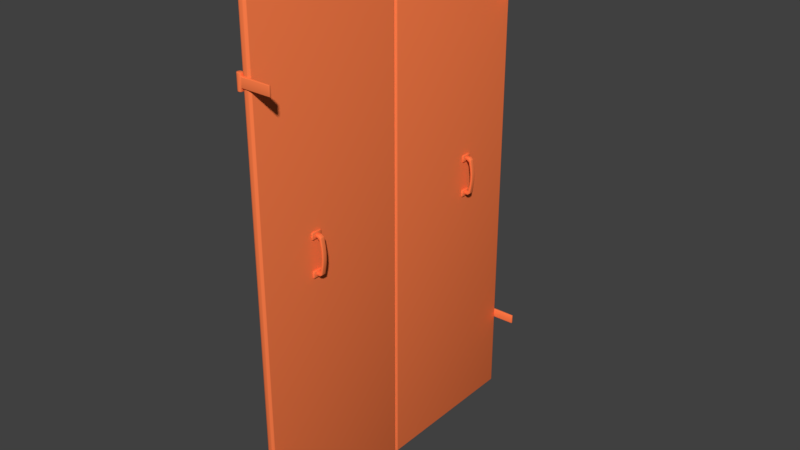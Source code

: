 # Source: Wooden_shutters_mid.blend  (saved by Blender 2.79.1; exported with 4.5.12 LTS)
import bpy
from mathutils import Matrix  # noqa: F401  (used for matrix-valued properties, if any)

bpy.ops.wm.read_factory_settings(use_empty=True)
scene = bpy.context.scene
scene.name = 'Scene'

# ---- collections
col_collection_1 = bpy.data.collections.new('Collection 1'); scene.collection.children.link(col_collection_1)
col_collection_2 = bpy.data.collections.new('Collection 2'); scene.collection.children.link(col_collection_2)

# ---- materials (node trees are filled in below, after node groups)
mat_orange = bpy.data.materials.new('Orange')
mat_orange.alpha_threshold = 0.0
mat_orange.use_transparent_shadow = False
mat_orange.diffuse_color = (0.6654, 0.1812, 0.06848, 1.0)
mat_orange.roughness = 0.5
mat_window = bpy.data.materials.new('Window')
mat_window.alpha_threshold = 0.0
mat_window.use_transparent_shadow = False
mat_window.roughness = 0.5
mat_black = bpy.data.materials.new('Black')
mat_black.alpha_threshold = 0.0
mat_black.use_transparent_shadow = False
mat_black.roughness = 0.5

# ---- node groups
ng_auto_smooth = bpy.data.node_groups.new('Auto Smooth', 'GeometryNodeTree')
_s = ng_auto_smooth.interface.new_socket(name='Geometry', in_out='OUTPUT', socket_type='NodeSocketGeometry')
_s = ng_auto_smooth.interface.new_socket(name='Geometry', in_out='INPUT', socket_type='NodeSocketGeometry')
_s = ng_auto_smooth.interface.new_socket(name='Angle', in_out='INPUT', socket_type='NodeSocketFloat')
_s.subtype = 'ANGLE'
_s.min_value = 0.0
_s.max_value = 3.142
ng_auto_smooth.is_modifier = True
_N = ng_auto_smooth.nodes; _L = ng_auto_smooth.links
n0 = _N.new('NodeGroupOutput'); n0.name = 'Group Output'; n0.location = (480, -100)
n1 = _N.new('NodeGroupInput'); n1.name = 'Group Input'; n1.location = (-420, -300)
n2 = _N.new('NodeGroupInput'); n2.name = 'Group Input.001'; n2.location = (-60, -100)
n3 = _N.new('GeometryNodeSetShadeSmooth'); n3.name = 'Set Shade Smooth'; n3.location = (120, -100)
n3.domain = 'EDGE'
n4 = _N.new('GeometryNodeSetShadeSmooth'); n4.name = 'Set Shade Smooth.001'; n4.location = (300, -100)
n5 = _N.new('GeometryNodeInputMeshEdgeAngle'); n5.name = 'Edge Angle'; n5.location = (-420, -220)
n6 = _N.new('GeometryNodeInputEdgeSmooth'); n6.name = 'Is Edge Smooth'; n6.location = (-60, -160)
n7 = _N.new('GeometryNodeInputShadeSmooth'); n7.name = 'Is Face Smooth'; n7.location = (-240, -340)
n8 = _N.new('FunctionNodeBooleanMath'); n8.name = 'Boolean Math'; n8.location = (-60, -220)
n9 = _N.new('FunctionNodeCompare'); n9.name = 'Compare'; n9.location = (-240, -180)
n9.operation = 'LESS_EQUAL'
_L.new(n5.outputs[0], n9.inputs[0])
_L.new(n4.outputs[0], n0.inputs[0])
_L.new(n1.outputs[1], n9.inputs[1])
_L.new(n9.outputs[0], n8.inputs[0])
_L.new(n7.outputs[0], n8.inputs[1])
_L.new(n2.outputs[0], n3.inputs[0])
_L.new(n6.outputs[0], n3.inputs[1])
_L.new(n3.outputs[0], n4.inputs[0])
_L.new(n8.outputs[0], n3.inputs[2])
n0.is_active_output = True

# ---- material node trees
mat_orange.use_nodes = True; mat_orange.node_tree.nodes.clear()
_N = mat_orange.node_tree.nodes; _L = mat_orange.node_tree.links
n0 = _N.new('ShaderNodeOutputMaterial'); n0.name = 'Material Output'; n0.location = (300, 300)
n1 = _N.new('ShaderNodeBsdfPrincipled'); n1.name = 'Principled BSDF'; n1.location = (10, 300)
n1.width = 150
n1.subsurface_method = 'BURLEY'
n1.inputs[0].default_value = (1.0, 0.2087, 0.06712, 1.0)
n1.inputs[2].default_value = 0.0
n1.inputs[3].default_value = 1.45
n1.inputs[9].default_value = (1.0, 1.0, 1.0)
n1.inputs[13].default_value = 0.0
_L.new(n1.outputs[0], n0.inputs[0])
n0.is_active_output = True
mat_window.use_nodes = True; mat_window.node_tree.nodes.clear()
_N = mat_window.node_tree.nodes; _L = mat_window.node_tree.links
n0 = _N.new('ShaderNodeOutputMaterial'); n0.name = 'Material Output'; n0.location = (300, 300)
n1 = _N.new('ShaderNodeBsdfPrincipled'); n1.name = 'Principled BSDF'; n1.location = (10, 300)
n1.width = 150
n1.subsurface_method = 'BURLEY'
n1.inputs[0].default_value = (0.376, 0.5809, 0.8, 1.0)
n1.inputs[1].default_value = 1.0
n1.inputs[2].default_value = 0.15
n1.inputs[3].default_value = 1.45
n1.inputs[9].default_value = (1.0, 1.0, 1.0)
_L.new(n1.outputs[0], n0.inputs[0])
n0.is_active_output = True
mat_black.use_nodes = True; mat_black.node_tree.nodes.clear()
_N = mat_black.node_tree.nodes; _L = mat_black.node_tree.links
n0 = _N.new('ShaderNodeOutputMaterial'); n0.name = 'Material Output'; n0.location = (300, 300)
n1 = _N.new('ShaderNodeBsdfPrincipled'); n1.name = 'Principled BSDF'; n1.location = (10, 300)
n1.width = 150
n1.subsurface_method = 'BURLEY'
n1.inputs[0].default_value = (0.008066, 0.008066, 0.008066, 1.0)
n1.inputs[2].default_value = 1.0
n1.inputs[3].default_value = 1.45
n1.inputs[9].default_value = (1.0, 1.0, 1.0)
_L.new(n1.outputs[0], n0.inputs[0])
n0.is_active_output = True

# ---- world
world_world = bpy.data.worlds.new('World'); scene.world = world_world
world_world.color = (0.05088, 0.05088, 0.05088)
world_world.use_sun_shadow = False
world_world.sun_shadow_jitter_overblur = 0.0
world_world.cycles.sampling_method = 'MANUAL'

# ---- meshes
me_wooden_shutters_mid = bpy.data.meshes.new('Wooden_shutters_mid')
me_wooden_shutters_mid.from_pydata([(-0.02079, 0.6086, 0.9472), (-0.0175, 0.6117, 0.9472), (-0.02091, 0.6075, -0.6621), (-0.02091, 0.6075, -0.6288), (-0.02108, 0.6171, -0.6621), (-0.02108, 0.6171, -0.6288), (0.08798, 0.6106, -0.6621), (0.08798, 0.6106, -0.6288), (0.08785, 0.6178, -0.6621), (0.08785, 0.6178, -0.6288), (-0.02908, 0.6027, -0.6734), (-0.03387, 0.6039, -0.6734), (-0.02908, 0.6027, -0.6288), (-0.02908, 0.6027, -0.6621), (-0.03387, 0.6039, -0.6288), (-0.03387, 0.6039, -0.6621), (-0.03742, 0.6073, -0.6288), (-0.03742, 0.6073, -0.6621), (-0.03878, 0.612, -0.6288), (-0.03878, 0.612, -0.6621), (-0.03758, 0.6168, -0.6288), (-0.03758, 0.6168, -0.6621), (-0.03415, 0.6203, -0.6288), (-0.03415, 0.6203, -0.6621), (-0.0294, 0.6216, -0.6288), (-0.0294, 0.6216, -0.6621), (-0.02461, 0.6204, -0.6288), (-0.02461, 0.6204, -0.6621), (-0.03387, 0.6039, -0.6174), (-0.02108, 0.6171, -0.6734), (-0.02108, 0.6171, -0.6174), (-0.02091, 0.6075, -0.6174), (-0.02908, 0.6027, -0.6174), (-0.02091, 0.6075, -0.6734), (-0.02433, 0.604, -0.6288), (-0.02433, 0.604, -0.6621), (-0.03742, 0.6073, -0.6174), (-0.03742, 0.6073, -0.6734), (-0.03878, 0.612, -0.6174), (-0.03878, 0.612, -0.6734), (-0.03758, 0.6168, -0.6174), (-0.03758, 0.6168, -0.6734), (-0.03415, 0.6203, -0.6174), (-0.03415, 0.6203, -0.6734), (-0.0294, 0.6216, -0.6174), (-0.0294, 0.6216, -0.6734), (-0.02461, 0.6204, -0.6174), (-0.02461, 0.6204, -0.6734), (-0.02433, 0.604, -0.6174), (-0.02433, 0.604, -0.6734), (-0.022, 0.6044, 0.9472), (-0.013, 0.6129, 0.9472), (-0.02058, 0.6069, -0.6621), (-0.02058, 0.6069, -0.6288), (-0.03292, 0.6067, -0.6621), (-0.03292, 0.6067, -0.6288), (-0.02058, 0.05616, -0.6288), (-0.03292, 0.05603, -0.6288), (-0.02058, 0.05616, -0.6621), (-0.03292, 0.05603, -0.6621), (-0.03292, 0.6067, -0.6454), (-0.02058, 0.05428, -0.6317), (-0.02058, 0.05428, -0.6592), (-0.02058, 0.05154, -0.638), (-0.02058, 0.05058, -0.6454), (-0.02058, 0.05154, -0.6529), (-0.03292, 0.05414, -0.6592), (-0.03292, 0.05414, -0.6317), (-0.03292, 0.0514, -0.6529), (-0.03292, 0.05044, -0.6454), (-0.03292, 0.0514, -0.638), (-0.03292, 0.6067, -0.6592), (-0.03292, 0.6067, -0.6317), (-0.03292, 0.6067, -0.6529), (-0.03292, 0.6067, -0.638), (-0.02496, 0.2298, -0.6371), (-0.0351, 0.2298, -0.6371), (-0.0351, 0.0776, -0.6371), (-0.02496, 0.07759, -0.6371), (-0.03509, 0.08444, -0.6412), (-0.02495, 0.08442, -0.6412), (-0.03509, 0.08444, -0.6496), (-0.02495, 0.08442, -0.6496), (-0.0351, 0.0776, -0.6538), (-0.02496, 0.07759, -0.6538), (-0.03512, 0.07077, -0.6496), (-0.02497, 0.07075, -0.6496), (-0.03512, 0.07077, -0.6412), (-0.02497, 0.07075, -0.6412), (-0.03509, 0.2366, -0.6412), (-0.02495, 0.2366, -0.6412), (-0.03509, 0.2366, -0.6496), (-0.02495, 0.2366, -0.6496), (-0.0351, 0.2298, -0.6538), (-0.02496, 0.2298, -0.6538), (-0.03512, 0.223, -0.6496), (-0.02497, 0.2229, -0.6496), (-0.03512, 0.223, -0.6412), (-0.02497, 0.2229, -0.6412), (-0.02496, 0.384, -0.6371), (-0.0351, 0.384, -0.6371), (-0.03509, 0.3908, -0.6412), (-0.02495, 0.3908, -0.6412), (-0.03509, 0.3908, -0.6496), (-0.02495, 0.3908, -0.6496), (-0.0351, 0.384, -0.6538), (-0.02496, 0.384, -0.6538), (-0.03512, 0.3771, -0.6496), (-0.02497, 0.3771, -0.6496), (-0.03512, 0.3771, -0.6412), (-0.02497, 0.3771, -0.6412), (-0.02496, 0.5376, -0.6371), (-0.0351, 0.5376, -0.6371), (-0.03509, 0.5444, -0.6412), (-0.02495, 0.5444, -0.6412), (-0.03509, 0.5444, -0.6496), (-0.02495, 0.5444, -0.6496), (-0.0351, 0.5376, -0.6538), (-0.02496, 0.5376, -0.6538), (-0.03512, 0.5308, -0.6496), (-0.02497, 0.5308, -0.6496), (-0.03512, 0.5308, -0.6412), (-0.02497, 0.5308, -0.6412), (-0.02497, 0.2229, 0.6582), (-0.03512, 0.223, 0.6582), (-0.02497, 0.2229, 0.6498), (-0.03512, 0.223, 0.6498), (-0.02496, 0.2298, 0.6456), (-0.0351, 0.2298, 0.6456), (-0.02495, 0.2366, 0.6498), (-0.03509, 0.2366, 0.6498), (-0.02495, 0.2366, 0.6582), (-0.03509, 0.2366, 0.6582), (-0.02497, 0.07075, 0.6582), (-0.03512, 0.07077, 0.6582), (-0.02497, 0.07075, 0.6498), (-0.03512, 0.07077, 0.6498), (-0.02496, 0.07759, 0.6456), (-0.0351, 0.0776, 0.6456), (-0.02495, 0.08442, 0.6498), (-0.03509, 0.08444, 0.6498), (-0.02495, 0.08442, 0.6582), (-0.03509, 0.08444, 0.6582), (-0.02496, 0.07759, 0.6623), (-0.0351, 0.0776, 0.6623), (-0.0351, 0.2298, 0.6623), (-0.02496, 0.2298, 0.6623), (-0.03292, 0.6067, 0.6614), (-0.03292, 0.6067, 0.6465), (-0.03292, 0.6067, 0.6677), (-0.03292, 0.6067, 0.6402), (-0.03292, 0.0514, 0.6614), (-0.03292, 0.05044, 0.654), (-0.03292, 0.0514, 0.6465), (-0.03292, 0.05414, 0.6677), (-0.03292, 0.05414, 0.6402), (-0.02058, 0.05154, 0.6465), (-0.02058, 0.05058, 0.654), (-0.02058, 0.05154, 0.6614), (-0.02058, 0.05428, 0.6402), (-0.02058, 0.05428, 0.6677), (-0.03292, 0.6067, 0.654), (-0.03292, 0.05603, 0.6373), (-0.02058, 0.05616, 0.6373), (-0.03292, 0.05603, 0.6706), (-0.02058, 0.05616, 0.6706), (-0.03292, 0.6067, 0.6706), (-0.03292, 0.6067, 0.6373), (-0.02058, 0.6069, 0.6706), (-0.02058, 0.6069, 0.6373), (-0.02433, 0.604, 0.626), (-0.02433, 0.604, 0.682), (-0.02461, 0.6204, 0.626), (-0.02461, 0.6204, 0.682), (-0.0294, 0.6216, 0.626), (-0.0294, 0.6216, 0.682), (-0.03415, 0.6203, 0.626), (-0.03415, 0.6203, 0.682), (-0.03758, 0.6168, 0.626), (-0.03758, 0.6168, 0.682), (-0.03878, 0.612, 0.626), (-0.03878, 0.612, 0.682), (-0.03742, 0.6073, 0.626), (-0.03742, 0.6073, 0.682), (-0.02433, 0.604, 0.6373), (-0.02433, 0.604, 0.6706), (-0.02091, 0.6075, 0.626), (-0.02908, 0.6027, 0.682), (-0.02091, 0.6075, 0.682), (-0.02108, 0.6171, 0.682), (-0.02108, 0.6171, 0.626), (-0.03387, 0.6039, 0.682), (-0.02461, 0.6204, 0.6373), (-0.02461, 0.6204, 0.6706), (-0.0294, 0.6216, 0.6373), (-0.0294, 0.6216, 0.6706), (-0.03415, 0.6203, 0.6373), (-0.03415, 0.6203, 0.6706), (-0.03758, 0.6168, 0.6373), (-0.03758, 0.6168, 0.6706), (-0.03878, 0.612, 0.6373), (-0.03878, 0.612, 0.6706), (-0.03742, 0.6073, 0.6373), (-0.03742, 0.6073, 0.6706), (-0.03387, 0.6039, 0.6373), (-0.03387, 0.6039, 0.6706), (-0.02908, 0.6027, 0.6373), (-0.02908, 0.6027, 0.6706), (-0.03387, 0.6039, 0.626), (-0.02908, 0.6027, 0.626), (0.08785, 0.6178, 0.6706), (0.08785, 0.6178, 0.6373), (0.08798, 0.6106, 0.6706), (0.08798, 0.6106, 0.6373), (-0.02108, 0.6171, 0.6706), (-0.02108, 0.6171, 0.6373), (-0.02091, 0.6075, 0.6706), (-0.02091, 0.6075, 0.6373), (-0.02495, 0.5444, 0.6582), (-0.03509, 0.5444, 0.6582), (-0.0351, 0.5376, 0.6623), (-0.02496, 0.5376, 0.6623), (-0.02497, 0.3771, 0.6582), (-0.03512, 0.3771, 0.6582), (-0.02497, 0.3771, 0.6498), (-0.03512, 0.3771, 0.6498), (-0.02496, 0.384, 0.6456), (-0.0351, 0.384, 0.6456), (-0.02495, 0.3908, 0.6498), (-0.03509, 0.3908, 0.6498), (-0.02495, 0.3908, 0.6582), (-0.03509, 0.3908, 0.6582), (-0.0351, 0.384, 0.6623), (-0.02496, 0.384, 0.6623), (-0.03509, 0.5444, 0.6498), (-0.02495, 0.5444, 0.6498), (-0.0351, 0.5376, 0.6456), (-0.02496, 0.5376, 0.6456), (-0.03512, 0.5308, 0.6498), (-0.02497, 0.5308, 0.6498), (-0.03512, 0.5308, 0.6582), (-0.02497, 0.5308, 0.6582), (-0.02086, 0.0085, 0.9472), (-0.01186, -4.389e-06, 0.9472), (-0.01966, 0.004247, 0.9472), (-0.01636, 0.001134, 0.9472), (-0.01186, -4.389e-06, -0.9612), (-0.02086, 0.0085, -0.9612), (-0.01636, 0.001134, -0.9612), (-0.01966, 0.004247, -0.9612), (0.001075, -0.6129, -0.9612), (0.008075, -0.6063, -0.9612), (0.008075, -0.6063, 0.9472), (0.001075, -0.6129, 0.9472), (-0.02091, -0.6075, -0.6621), (-0.02091, -0.6075, -0.6288), (-0.02108, -0.6171, -0.6621), (-0.02108, -0.6171, -0.6288), (0.08798, -0.6106, -0.6621), (0.08798, -0.6106, -0.6288), (0.08785, -0.6178, -0.6621), (0.08785, -0.6178, -0.6288), (-0.02908, -0.6027, -0.6734), (-0.03387, -0.6039, -0.6734), (-0.02908, -0.6027, -0.6288), (-0.02908, -0.6027, -0.6621), (-0.03387, -0.6039, -0.6288), (-0.03387, -0.6039, -0.6621), (-0.03742, -0.6073, -0.6288), (-0.03742, -0.6073, -0.6621), (-0.03878, -0.612, -0.6288), (-0.03878, -0.612, -0.6621), (-0.03758, -0.6168, -0.6288), (-0.03758, -0.6168, -0.6621), (-0.03415, -0.6203, -0.6288), (-0.03415, -0.6203, -0.6621), (-0.0294, -0.6216, -0.6288), (-0.0294, -0.6216, -0.6621), (-0.02461, -0.6204, -0.6288), (-0.02461, -0.6204, -0.6621), (-0.03387, -0.6039, -0.6174), (-0.02108, -0.6171, -0.6734), (-0.02108, -0.6171, -0.6174), (-0.02091, -0.6075, -0.6174), (-0.02908, -0.6027, -0.6174), (-0.02091, -0.6075, -0.6734), (-0.02433, -0.6041, -0.6288), (-0.02433, -0.6041, -0.6621), (-0.03742, -0.6073, -0.6174), (-0.03742, -0.6073, -0.6734), (-0.03878, -0.612, -0.6174), (-0.03878, -0.612, -0.6734), (-0.03758, -0.6168, -0.6174), (-0.03758, -0.6168, -0.6734), (-0.03415, -0.6203, -0.6174), (-0.03415, -0.6203, -0.6734), (-0.0294, -0.6216, -0.6174), (-0.0294, -0.6216, -0.6734), (-0.02461, -0.6204, -0.6174), (-0.02461, -0.6204, -0.6734), (-0.02433, -0.6041, -0.6174), (-0.02433, -0.6041, -0.6734), (-0.02058, -0.6069, -0.6621), (-0.02058, -0.6069, -0.6288), (-0.03292, -0.6067, -0.6621), (-0.03292, -0.6067, -0.6288), (-0.02058, -0.05617, -0.6288), (-0.03292, -0.05603, -0.6288), (-0.02058, -0.05617, -0.6621), (-0.03292, -0.05603, -0.6621), (-0.03292, -0.6067, -0.6454), (-0.02058, -0.05429, -0.6317), (-0.02058, -0.05429, -0.6592), (-0.02058, -0.05155, -0.638), (-0.02058, -0.05059, -0.6454), (-0.02058, -0.05155, -0.6529), (-0.03292, -0.05415, -0.6592), (-0.03292, -0.05415, -0.6317), (-0.03292, -0.05141, -0.6529), (-0.03292, -0.05045, -0.6454), (-0.03292, -0.05141, -0.638), (-0.03292, -0.6067, -0.6592), (-0.03292, -0.6067, -0.6317), (-0.03292, -0.6067, -0.6529), (-0.03292, -0.6067, -0.638), (-0.02496, -0.2298, -0.6371), (-0.0351, -0.2298, -0.6371), (-0.0351, -0.07761, -0.6371), (-0.02496, -0.07759, -0.6371), (-0.03509, -0.08445, -0.6412), (-0.02495, -0.08443, -0.6412), (-0.03509, -0.08445, -0.6496), (-0.02495, -0.08443, -0.6496), (-0.0351, -0.07761, -0.6538), (-0.02496, -0.07759, -0.6538), (-0.03512, -0.07078, -0.6496), (-0.02497, -0.07076, -0.6496), (-0.03512, -0.07078, -0.6412), (-0.02497, -0.07076, -0.6412), (-0.03509, -0.2366, -0.6412), (-0.02495, -0.2366, -0.6412), (-0.03509, -0.2366, -0.6496), (-0.02495, -0.2366, -0.6496), (-0.0351, -0.2298, -0.6538), (-0.02496, -0.2298, -0.6538), (-0.03512, -0.223, -0.6496), (-0.02497, -0.223, -0.6496), (-0.03512, -0.223, -0.6412), (-0.02497, -0.223, -0.6412), (-0.02496, -0.384, -0.6371), (-0.0351, -0.384, -0.6371), (-0.03509, -0.3908, -0.6412), (-0.02495, -0.3908, -0.6412), (-0.03509, -0.3908, -0.6496), (-0.02495, -0.3908, -0.6496), (-0.0351, -0.384, -0.6538), (-0.02496, -0.384, -0.6538), (-0.03512, -0.3771, -0.6496), (-0.02497, -0.3771, -0.6496), (-0.03512, -0.3771, -0.6412), (-0.02497, -0.3771, -0.6412), (-0.02496, -0.5376, -0.6371), (-0.0351, -0.5376, -0.6371), (-0.03509, -0.5445, -0.6412), (-0.02495, -0.5444, -0.6412), (-0.03509, -0.5445, -0.6496), (-0.02495, -0.5444, -0.6496), (-0.0351, -0.5376, -0.6538), (-0.02496, -0.5376, -0.6538), (-0.03512, -0.5308, -0.6496), (-0.02497, -0.5308, -0.6496), (-0.03512, -0.5308, -0.6412), (-0.02497, -0.5308, -0.6412), (-0.02497, -0.223, 0.6582), (-0.03512, -0.223, 0.6582), (-0.02497, -0.223, 0.6498), (-0.03512, -0.223, 0.6498), (-0.02496, -0.2298, 0.6456), (-0.0351, -0.2298, 0.6456), (-0.02495, -0.2366, 0.6498), (-0.03509, -0.2366, 0.6498), (-0.02495, -0.2366, 0.6582), (-0.03509, -0.2366, 0.6582), (-0.02497, -0.07076, 0.6582), (-0.03512, -0.07078, 0.6582), (-0.02497, -0.07076, 0.6498), (-0.03512, -0.07078, 0.6498), (-0.02496, -0.07759, 0.6456), (-0.0351, -0.07761, 0.6456), (-0.02495, -0.08443, 0.6498), (-0.03509, -0.08445, 0.6498), (-0.02495, -0.08443, 0.6582), (-0.03509, -0.08445, 0.6582), (-0.02496, -0.07759, 0.6623), (-0.0351, -0.07761, 0.6623), (-0.0351, -0.2298, 0.6623), (-0.02496, -0.2298, 0.6623), (-0.03292, -0.6067, 0.6614), (-0.03292, -0.6067, 0.6465), (-0.03292, -0.6067, 0.6677), (-0.03292, -0.6067, 0.6402), (-0.03292, -0.05141, 0.6614), (-0.03292, -0.05045, 0.654), (-0.03292, -0.05141, 0.6465), (-0.03292, -0.05415, 0.6677), (-0.03292, -0.05415, 0.6402), (-0.02058, -0.05155, 0.6465), (-0.02058, -0.05059, 0.654), (-0.02058, -0.05155, 0.6614), (-0.02058, -0.05429, 0.6402), (-0.02058, -0.05429, 0.6677), (-0.03292, -0.6067, 0.654), (-0.03292, -0.05603, 0.6373), (-0.02058, -0.05617, 0.6373), (-0.03292, -0.05603, 0.6706), (-0.02058, -0.05617, 0.6706), (-0.03292, -0.6067, 0.6706), (-0.03292, -0.6067, 0.6373), (-0.02058, -0.6069, 0.6706), (-0.02058, -0.6069, 0.6373), (-0.02433, -0.6041, 0.626), (-0.02433, -0.6041, 0.682), (-0.02461, -0.6204, 0.626), (-0.02461, -0.6204, 0.682), (-0.0294, -0.6216, 0.626), (-0.0294, -0.6216, 0.682), (-0.03415, -0.6203, 0.626), (-0.03415, -0.6203, 0.682), (-0.03758, -0.6168, 0.626), (-0.03758, -0.6168, 0.682), (-0.03878, -0.612, 0.626), (-0.03878, -0.612, 0.682), (-0.03742, -0.6073, 0.626), (-0.03742, -0.6073, 0.682), (-0.02433, -0.6041, 0.6373), (-0.02433, -0.6041, 0.6706), (-0.02091, -0.6075, 0.626), (-0.02908, -0.6027, 0.682), (-0.02091, -0.6075, 0.682), (-0.02108, -0.6171, 0.682), (-0.02108, -0.6171, 0.626), (-0.03387, -0.6039, 0.682), (-0.02461, -0.6204, 0.6373), (-0.02461, -0.6204, 0.6706), (-0.0294, -0.6216, 0.6373), (-0.0294, -0.6216, 0.6706), (-0.03415, -0.6203, 0.6373), (-0.03415, -0.6203, 0.6706), (-0.03758, -0.6168, 0.6373), (-0.03758, -0.6168, 0.6706), (-0.03878, -0.612, 0.6373), (-0.03878, -0.612, 0.6706), (-0.03742, -0.6073, 0.6373), (-0.03742, -0.6073, 0.6706), (-0.03387, -0.6039, 0.6373), (-0.03387, -0.6039, 0.6706), (-0.02908, -0.6027, 0.6373), (-0.02908, -0.6027, 0.6706), (-0.03387, -0.6039, 0.626), (-0.02908, -0.6027, 0.626), (0.08785, -0.6178, 0.6706), (0.08785, -0.6178, 0.6373), (0.08798, -0.6106, 0.6706), (0.08798, -0.6106, 0.6373), (-0.02108, -0.6171, 0.6706), (-0.02108, -0.6171, 0.6373), (-0.02091, -0.6075, 0.6706), (-0.02091, -0.6075, 0.6373), (-0.02495, -0.5444, 0.6582), (-0.03509, -0.5445, 0.6582), (-0.0351, -0.5376, 0.6623), (-0.02496, -0.5376, 0.6623), (-0.02497, -0.3771, 0.6582), (-0.03512, -0.3771, 0.6582), (-0.02497, -0.3771, 0.6498), (-0.03512, -0.3771, 0.6498), (-0.02496, -0.384, 0.6456), (-0.0351, -0.384, 0.6456), (-0.02495, -0.3908, 0.6498), (-0.03509, -0.3908, 0.6498), (-0.02495, -0.3908, 0.6582), (-0.03509, -0.3908, 0.6582), (-0.0351, -0.384, 0.6623), (-0.02496, -0.384, 0.6623), (-0.03509, -0.5445, 0.6498), (-0.02495, -0.5444, 0.6498), (-0.0351, -0.5376, 0.6456), (-0.02496, -0.5376, 0.6456), (-0.03512, -0.5308, 0.6498), (-0.02497, -0.5308, 0.6498), (-0.03512, -0.5308, 0.6582), (-0.02497, -0.5308, 0.6582), (-0.01966, -0.6086, -0.9612), (-0.01636, -0.6117, -0.9612), (-0.02086, -0.6044, -0.9612), (-0.01186, -0.6129, -0.9612), (-0.01636, -0.6117, 0.9472), (-0.01966, -0.6086, 0.9472), (-0.01186, -0.6129, 0.9472), (-0.02086, -0.6044, 0.9472), (-0.013, -5.316e-06, 0.9472), (-0.022, -0.008509, 0.9472), (-0.0175, -0.001143, 0.9472), (-0.02079, -0.004257, 0.9472), (0.001075, -4.389e-06, 0.9472), (0.008075, 0.00661, 0.9472), (0.008075, 0.00661, -0.9612), (0.001075, -4.389e-06, -0.9612), (-0.022, 0.6044, -0.9612), (-0.013, 0.6129, -0.9612), (-0.02079, 0.6086, -0.9612), (-0.0175, 0.6117, -0.9612), (0.006941, 0.6063, 0.9472), (-5.86e-05, 0.6129, 0.9472), (-5.862e-05, 0.6129, -0.9612), (0.006941, 0.6063, -0.9612), (-0.022, -0.008509, -0.9612), (-0.013, -5.316e-06, -0.9612), (-0.02079, -0.004257, -0.9612), (-0.0175, -0.001143, -0.9612), (0.006941, -0.00662, 0.9472), (-5.86e-05, -5.316e-06, 0.9472), (-5.862e-05, -5.316e-06, -0.9612), (0.006941, -0.00662, -0.9612), (0.013, 0.4008, 0.09387), (0.013, 0.4008, 0.1177), (0.013, 0.3624, 0.1177), (0.013, 0.3624, 0.09387), (0.00749, 0.4008, 0.09387), (0.00749, 0.4008, 0.1177), (0.00749, 0.3624, 0.09387), (0.00749, 0.3624, 0.1177), (0.00749, 0.3624, -0.01719), (0.00749, 0.3624, -0.04099), (0.00749, 0.4008, -0.01719), (0.00749, 0.4008, -0.04099), (0.013, 0.3624, -0.04099), (0.013, 0.3624, -0.01719), (0.013, 0.4008, -0.01719), (0.013, 0.4008, -0.04099), (0.013, 0.3897, 0.1007), (0.013, 0.3897, 0.1108), (0.013, 0.3735, 0.1108), (0.013, 0.3735, 0.1007), (0.013, 0.3897, -0.03261), (0.013, 0.3897, -0.02255), (0.013, 0.3735, -0.02255), (0.013, 0.3735, -0.03261), (0.03354, 0.3897, 0.007004), (0.03354, 0.3897, 0.07118), (0.03596, 0.3897, 0.02735), (0.03596, 0.3897, 0.05084), (0.03354, 0.3735, 0.07118), (0.03354, 0.3735, 0.007004), (0.03596, 0.3735, 0.05084), (0.03596, 0.3735, 0.02735), (0.0419, 0.3897, 0.007004), (0.0419, 0.3897, 0.07118), (0.04398, 0.3897, 0.02735), (0.04398, 0.3897, 0.05084), (0.0419, 0.3735, 0.07118), (0.0419, 0.3735, 0.007004), (0.04398, 0.3735, 0.05084), (0.04398, 0.3735, 0.02735), (0.02724, 0.3735, 0.1108), (0.03613, 0.3735, 0.1037), (0.02724, 0.3897, -0.03261), (0.03613, 0.3897, -0.02555), (0.02724, 0.3735, -0.03261), (0.03613, 0.3735, -0.02555), (0.02724, 0.3897, 0.1108), (0.03613, 0.3897, 0.1037), (0.02886, 0.3897, 0.09389), (0.01981, 0.3897, 0.1007), (0.02886, 0.3735, 0.09389), (0.01981, 0.3735, 0.1007), (0.02886, 0.3735, -0.01571), (0.01981, 0.3735, -0.02255), (0.02886, 0.3897, -0.01571), (0.01981, 0.3897, -0.02255), (0.013, -0.3631, 0.09387), (0.013, -0.3631, 0.1177), (0.013, -0.4015, 0.1177), (0.013, -0.4015, 0.09387), (0.00749, -0.3631, 0.09387), (0.00749, -0.3631, 0.1177), (0.00749, -0.4015, 0.09387), (0.00749, -0.4015, 0.1177), (0.00749, -0.4015, -0.01719), (0.00749, -0.4015, -0.04099), (0.00749, -0.3631, -0.01719), (0.00749, -0.3631, -0.04099), (0.013, -0.4015, -0.04099), (0.013, -0.4015, -0.01719), (0.013, -0.3631, -0.01719), (0.013, -0.3631, -0.04099), (0.013, -0.3742, 0.1007), (0.013, -0.3742, 0.1108), (0.013, -0.3904, 0.1108), (0.013, -0.3904, 0.1007), (0.013, -0.3742, -0.03261), (0.013, -0.3742, -0.02255), (0.013, -0.3904, -0.02255), (0.013, -0.3904, -0.03261), (0.03354, -0.3742, 0.007004), (0.03354, -0.3742, 0.07118), (0.03596, -0.3742, 0.02735), (0.03596, -0.3742, 0.05084), (0.03354, -0.3904, 0.07118), (0.03354, -0.3904, 0.007004), (0.03596, -0.3904, 0.05084), (0.03596, -0.3904, 0.02735), (0.0419, -0.3742, 0.007004), (0.0419, -0.3742, 0.07118), (0.04398, -0.3742, 0.02735), (0.04398, -0.3742, 0.05084), (0.0419, -0.3904, 0.07118), (0.0419, -0.3904, 0.007004), (0.04398, -0.3904, 0.05084), (0.04398, -0.3904, 0.02735), (0.02724, -0.3904, 0.1108), (0.03613, -0.3904, 0.1037), (0.02724, -0.3742, -0.03261), (0.03613, -0.3742, -0.02555), (0.02724, -0.3904, -0.03261), (0.03613, -0.3904, -0.02555), (0.02724, -0.3742, 0.1108), (0.03613, -0.3742, 0.1037), (0.02886, -0.3742, 0.09389), (0.01981, -0.3742, 0.1007), (0.02886, -0.3904, 0.09389), (0.01981, -0.3904, 0.1007), (0.02886, -0.3904, -0.01571), (0.01981, -0.3904, -0.02255), (0.02886, -0.3742, -0.01571), (0.01981, -0.3742, -0.02255)], [(60, 54), (55, 60), (166, 161), (161, 167), (310, 304), (305, 310), (416, 411), (411, 417)], [(12, 34, 48, 32), (7, 6, 8, 9), (4, 8, 6, 2), (2, 6, 7, 3), (5, 9, 8, 4), (3, 7, 9, 5), (14, 12, 32, 28), (12, 14, 15, 13), (34, 3, 31, 48), (14, 16, 17, 15), (22, 20, 40, 42), (16, 18, 19, 17), (13, 15, 11, 10), (16, 14, 28, 36), (18, 20, 21, 19), (26, 24, 44, 46), (23, 25, 45, 43), (20, 22, 23, 21), (20, 18, 38, 40), (17, 19, 39, 37), (22, 24, 25, 23), (27, 4, 29, 47), (2, 35, 49, 33), (24, 26, 27, 25), (21, 23, 43, 41), (35, 13, 10, 49), (26, 5, 4, 27), (15, 17, 37, 11), (24, 22, 42, 44), (19, 21, 41, 39), (5, 26, 46, 30), (18, 16, 36, 38), (33, 49, 10, 11, 37, 39, 41, 43, 45, 47, 29), (4, 2, 33, 29), (25, 27, 47, 45), (3, 34, 35, 2), (3, 5, 30, 31), (34, 12, 13, 35), (30, 46, 44, 42, 40, 38, 36, 28, 32, 48, 31), (128, 127, 125, 126), (509, 51, 513, 514), (0, 50, 242, 244, 245, 243, 504, 505, 512, 513, 51, 1), (62, 66, 59, 58), (68, 69, 60, 73), (55, 57, 56, 53), (52, 58, 59, 54), (56, 57, 67, 61), (67, 57, 55, 72), (59, 66, 71, 54), (66, 68, 73, 71), (69, 70, 74, 60), (70, 67, 72, 74), (66, 62, 65, 68), (68, 65, 64, 69), (69, 64, 63, 70), (70, 63, 61, 67), (105, 106, 108, 107), (90, 75, 98, 96, 94, 92), (77, 78, 80, 79), (100, 101, 103, 105, 107, 109), (93, 94, 96, 95), (79, 80, 82, 81), (76, 89, 91, 93, 95, 97), (91, 92, 94, 93), (81, 82, 84, 83), (97, 98, 75, 76), (89, 90, 92, 91), (83, 84, 86, 85), (80, 78, 88, 86, 84, 82), (76, 75, 90, 89), (85, 86, 88, 87), (102, 99, 110, 108, 106, 104), (95, 96, 98, 97), (87, 88, 78, 77), (77, 79, 81, 83, 85, 87), (103, 104, 106, 105), (109, 110, 99, 100), (101, 102, 104, 103), (100, 99, 102, 101), (107, 108, 110, 109), (117, 118, 120, 119), (112, 113, 115, 117, 119, 121), (114, 111, 122, 120, 118, 116), (115, 116, 118, 117), (121, 122, 111, 112), (113, 114, 116, 115), (112, 111, 114, 113), (119, 120, 122, 121), (216, 214, 189, 188), (154, 164, 166, 149), (227, 226, 224, 225), (144, 143, 141, 142), (152, 151, 147, 161), (153, 156, 157, 152), (189, 173, 175, 177, 179, 181, 183, 191, 187, 171, 188), (159, 155, 162, 163), (155, 159, 156, 153), (216, 185, 184, 217), (193, 214, 215, 192), (186, 170, 209, 208, 182, 180, 178, 176, 174, 172, 190), (166, 164, 165, 168), (194, 192, 172, 174), (214, 193, 173, 189), (197, 195, 194, 196), (217, 184, 170, 186), (204, 202, 182, 208), (200, 198, 178, 180), (201, 203, 183, 181), (198, 196, 176, 178), (155, 153, 148, 150), (151, 158, 160, 154), (192, 215, 190, 172), (184, 206, 209, 170), (169, 163, 162, 167), (151, 154, 149, 147), (153, 152, 161, 148), (195, 193, 192, 194), (195, 197, 177, 175), (162, 155, 150, 167), (215, 217, 186, 190), (165, 164, 154, 160), (131, 146, 123, 125, 127, 129), (202, 200, 180, 182), (232, 231, 229, 227, 225, 223), (152, 157, 158, 151), (185, 207, 206, 184), (199, 201, 181, 179), (206, 204, 208, 209), (197, 199, 179, 177), (196, 194, 174, 176), (199, 197, 196, 198), (203, 205, 191, 183), (201, 199, 198, 200), (193, 195, 175, 173), (216, 212, 210, 214), (203, 201, 200, 202), (214, 210, 211, 215), (185, 216, 188, 171), (205, 207, 187, 191), (207, 205, 204, 206), (205, 203, 202, 204), (212, 213, 211, 210), (217, 213, 212, 216), (215, 211, 213, 217), (207, 185, 171, 187), (1, 511, 510, 0), (0, 510, 508, 50), (223, 222, 233, 232), (229, 228, 226, 227), (144, 142, 140, 138, 136, 134), (134, 133, 143, 144), (126, 125, 123, 124), (230, 233, 222, 224, 226, 228), (136, 135, 133, 134), (145, 146, 131, 132), (141, 143, 133, 135, 137, 139), (138, 137, 135, 136), (132, 131, 129, 130), (124, 123, 146, 145), (140, 139, 137, 138), (130, 129, 127, 128), (145, 132, 130, 128, 126, 124), (142, 141, 139, 140), (231, 230, 228, 229), (232, 233, 230, 231), (225, 224, 222, 223), (236, 237, 239, 238), (220, 219, 234, 236, 238, 240), (218, 221, 241, 239, 237, 235), (234, 235, 237, 236), (240, 241, 221, 220), (219, 218, 235, 234), (220, 221, 218, 219), (238, 239, 241, 240), (242, 247, 249, 244), (244, 249, 248, 245), (245, 248, 246, 243), (264, 284, 300, 286), (259, 261, 260, 258), (256, 254, 258, 260), (254, 255, 259, 258), (257, 256, 260, 261), (255, 257, 261, 259), (266, 280, 284, 264), (264, 265, 267, 266), (286, 300, 283, 255), (266, 267, 269, 268), (274, 294, 292, 272), (268, 269, 271, 270), (265, 262, 263, 267), (268, 288, 280, 266), (270, 271, 273, 272), (278, 298, 296, 276), (275, 295, 297, 277), (272, 273, 275, 274), (272, 292, 290, 270), (269, 289, 291, 271), (274, 275, 277, 276), (279, 299, 281, 256), (254, 285, 301, 287), (276, 277, 279, 278), (273, 293, 295, 275), (287, 301, 262, 265), (278, 279, 256, 257), (267, 263, 289, 269), (276, 296, 294, 274), (271, 291, 293, 273), (257, 282, 298, 278), (270, 290, 288, 268), (285, 281, 299, 297, 295, 293, 291, 289, 263, 262, 301), (256, 281, 285, 254), (277, 297, 299, 279), (255, 254, 287, 286), (255, 283, 282, 257), (286, 287, 265, 264), (282, 283, 300, 284, 280, 288, 290, 292, 294, 296, 298), (378, 376, 375, 377), (312, 308, 309, 316), (318, 323, 310, 319), (305, 303, 306, 307), (302, 304, 309, 308), (306, 311, 317, 307), (317, 322, 305, 307), (309, 304, 321, 316), (316, 321, 323, 318), (319, 310, 324, 320), (320, 324, 322, 317), (316, 318, 315, 312), (318, 319, 314, 315), (319, 320, 313, 314), (320, 317, 311, 313), (355, 357, 358, 356), (340, 342, 344, 346, 348, 325), (327, 329, 330, 328), (350, 359, 357, 355, 353, 351), (343, 345, 346, 344), (329, 331, 332, 330), (326, 347, 345, 343, 341, 339), (341, 343, 344, 342), (331, 333, 334, 332), (347, 326, 325, 348), (339, 341, 342, 340), (333, 335, 336, 334), (330, 332, 334, 336, 338, 328), (326, 339, 340, 325), (335, 337, 338, 336), (352, 354, 356, 358, 360, 349), (345, 347, 348, 346), (337, 327, 328, 338), (327, 337, 335, 333, 331, 329), (353, 355, 356, 354), (359, 350, 349, 360), (351, 353, 354, 352), (350, 351, 352, 349), (357, 359, 360, 358), (367, 369, 370, 368), (362, 371, 369, 367, 365, 363), (364, 366, 368, 370, 372, 361), (365, 367, 368, 366), (371, 362, 361, 372), (363, 365, 366, 364), (362, 363, 364, 361), (369, 371, 372, 370), (466, 438, 439, 464), (404, 399, 416, 414), (477, 475, 474, 476), (394, 392, 391, 393), (402, 411, 397, 401), (403, 402, 407, 406), (439, 438, 421, 437, 441, 433, 431, 429, 427, 425, 423), (409, 413, 412, 405), (405, 403, 406, 409), (466, 467, 434, 435), (443, 442, 465, 464), (436, 440, 422, 424, 426, 428, 430, 432, 458, 459, 420), (416, 418, 415, 414), (444, 424, 422, 442), (464, 439, 423, 443), (447, 446, 444, 445), (467, 436, 420, 434), (454, 458, 432, 452), (450, 430, 428, 448), (451, 431, 433, 453), (448, 428, 426, 446), (405, 400, 398, 403), (401, 404, 410, 408), (442, 422, 440, 465), (434, 420, 459, 456), (419, 417, 412, 413), (401, 397, 399, 404), (403, 398, 411, 402), (445, 444, 442, 443), (445, 425, 427, 447), (412, 417, 400, 405), (465, 440, 436, 467), (415, 410, 404, 414), (381, 379, 377, 375, 373, 396), (452, 432, 430, 450), (482, 473, 475, 477, 479, 481), (402, 401, 408, 407), (435, 434, 456, 457), (449, 429, 431, 451), (456, 459, 458, 454), (447, 427, 429, 449), (446, 426, 424, 444), (449, 448, 446, 447), (453, 433, 441, 455), (451, 450, 448, 449), (443, 423, 425, 445), (466, 464, 460, 462), (453, 452, 450, 451), (464, 465, 461, 460), (435, 421, 438, 466), (455, 441, 437, 457), (457, 456, 454, 455), (455, 454, 452, 453), (462, 460, 461, 463), (467, 466, 462, 463), (465, 467, 463, 461), (457, 437, 421, 435), (253, 250, 251, 252), (473, 482, 483, 472), (479, 477, 476, 478), (394, 384, 386, 388, 390, 392), (384, 394, 393, 383), (376, 374, 373, 375), (480, 478, 476, 474, 472, 483), (386, 384, 383, 385), (395, 382, 381, 396), (391, 389, 387, 385, 383, 393), (388, 386, 385, 387), (382, 380, 379, 381), (374, 395, 396, 373), (390, 388, 387, 389), (380, 378, 377, 379), (395, 374, 376, 378, 380, 382), (392, 390, 389, 391), (481, 479, 478, 480), (482, 481, 480, 483), (475, 473, 472, 474), (486, 488, 489, 487), (470, 490, 488, 486, 484, 469), (468, 485, 487, 489, 491, 471), (484, 486, 487, 485), (490, 470, 471, 491), (469, 484, 485, 468), (470, 469, 468, 471), (488, 490, 491, 489), (496, 493, 495, 498), (499, 494, 492, 497), (497, 492, 493, 496), (517, 500, 521, 522), (502, 519, 518, 503), (503, 518, 516, 501), (504, 507, 506, 505), (507, 504, 243, 246), (51, 509, 511, 1), (515, 512, 505, 506), (514, 513, 512, 515), (250, 253, 498, 495), (500, 517, 519, 502), (522, 521, 520, 523), (537, 536, 539, 538), (531, 530, 527, 526), (528, 529, 525, 524), (529, 531, 526, 525), (530, 528, 524, 527), (526, 527, 524, 525), (533, 535, 539, 536), (534, 532, 537, 538), (535, 534, 538, 539), (532, 533, 536, 537), (542, 541, 540, 543), (544, 545, 579, 566), (546, 545, 544, 547), (561, 569, 567, 556), (571, 557, 549, 572), (574, 552, 560, 565), (572, 549, 552, 574), (542, 543, 575, 564), (553, 576, 569, 561), (540, 541, 570, 573), (556, 567, 578, 548), (548, 578, 576, 553), (547, 544, 566, 568), (541, 542, 564, 570), (546, 547, 568, 577), (543, 540, 573, 575), (561, 556, 558, 563), (563, 558, 559, 562), (562, 559, 557, 560), (553, 561, 563, 555), (555, 563, 562, 554), (554, 562, 560, 552), (556, 548, 550, 558), (558, 550, 551, 559), (559, 551, 549, 557), (548, 553, 555, 550), (550, 555, 554, 551), (551, 554, 552, 549), (545, 546, 577, 579), (577, 568, 569, 576), (571, 572, 573, 570), (572, 574, 575, 573), (576, 578, 579, 577), (565, 571, 570, 564), (568, 566, 567, 569), (564, 575, 574, 565), (566, 579, 578, 567), (565, 560, 557, 571), (593, 592, 595, 594), (587, 586, 583, 582), (584, 585, 581, 580), (585, 587, 582, 581), (586, 584, 580, 583), (582, 583, 580, 581), (589, 591, 595, 592), (590, 588, 593, 594), (591, 590, 594, 595), (588, 589, 592, 593), (598, 597, 596, 599), (600, 601, 635, 622), (602, 601, 600, 603), (617, 625, 623, 612), (627, 613, 605, 628), (630, 608, 616, 621), (628, 605, 608, 630), (598, 599, 631, 620), (609, 632, 625, 617), (596, 597, 626, 629), (612, 623, 634, 604), (604, 634, 632, 609), (603, 600, 622, 624), (597, 598, 620, 626), (602, 603, 624, 633), (599, 596, 629, 631), (617, 612, 614, 619), (619, 614, 615, 618), (618, 615, 613, 616), (609, 617, 619, 611), (611, 619, 618, 610), (610, 618, 616, 608), (612, 604, 606, 614), (614, 606, 607, 615), (615, 607, 605, 613), (604, 609, 611, 606), (606, 611, 610, 607), (607, 610, 608, 605), (601, 602, 633, 635), (633, 624, 625, 632), (627, 628, 629, 626), (628, 630, 631, 629), (632, 634, 635, 633), (621, 627, 626, 620), (624, 622, 623, 625), (620, 631, 630, 621), (622, 635, 634, 623), (621, 616, 613, 627), (252, 520, 521, 500, 502, 503, 501, 499, 497, 496, 498, 253), (523, 520, 252, 251), (250, 495, 493, 492, 494, 516, 518, 519, 517, 522, 523, 251), (494, 499, 501, 516), (509, 514, 515, 506, 507, 246, 248, 249, 247, 508, 510, 511), (508, 247, 242, 50)])
me_wooden_shutters_mid.polygons.foreach_set('use_smooth', [True] * 464)
_k = set([(10, 11), (10, 49), (11, 37), (28, 32), (28, 36), (29, 33), (29, 47), (30, 31), (30, 46), (31, 48), (32, 48), (33, 49), (36, 38), (37, 39), (38, 40), (39, 41), (40, 42), (41, 43), (42, 44), (43, 45), (44, 46), (45, 47), (170, 186), (170, 209), (171, 187), (171, 188), (172, 174), (172, 190), (173, 175), (173, 189), (174, 176), (175, 177), (176, 178), (177, 179), (178, 180), (179, 181), (180, 182), (181, 183), (182, 208), (183, 191), (186, 190), (187, 191), (188, 189), (208, 209), (262, 263), (262, 301), (263, 289), (280, 284), (280, 288), (281, 285), (281, 299), (282, 283), (282, 298), (283, 300), (284, 300), (285, 301), (288, 290), (289, 291), (290, 292), (291, 293), (292, 294), (293, 295), (294, 296), (295, 297), (296, 298), (297, 299), (420, 436), (420, 459), (421, 437), (421, 438), (422, 424), (422, 440), (423, 425), (423, 439), (424, 426), (425, 427), (426, 428), (427, 429), (428, 430), (429, 431), (430, 432), (431, 433), (432, 458), (433, 441), (436, 440), (437, 441), (438, 439), (458, 459)])
me_wooden_shutters_mid.attributes.new('sharp_edge', 'BOOLEAN', 'EDGE').data.foreach_set('value', [ (min(e.vertices), max(e.vertices)) in _k for e in me_wooden_shutters_mid.edges])
_ca = me_wooden_shutters_mid.color_attributes.new('Col', 'BYTE_COLOR', 'CORNER')
_ca.data.foreach_set('color', [1.0, 1.0, 1.0, 1.0, 1.0, 1.0, 1.0, 1.0, 1.0, 1.0, 1.0, 1.0, 1.0, 1.0, 1.0, 1.0, 1.0, 1.0, 1.0, 1.0, 1.0, 1.0, 1.0, 1.0, 1.0, 1.0, 1.0, 1.0, 1.0, 1.0, 1.0, 1.0, 1.0, 1.0, 1.0, 1.0, 1.0, 1.0, 1.0, 1.0, 1.0, 1.0, 1.0, 1.0, 1.0, 1.0, 1.0, 1.0, 1.0, 1.0, 1.0, 1.0, 1.0, 1.0, 1.0, 1.0, 1.0, 1.0, 1.0, 1.0, 1.0, 1.0, 1.0, 1.0, 1.0, 1.0, 1.0, 1.0, 1.0, 1.0, 1.0, 1.0, 1.0, 1.0, 1.0, 1.0, 1.0, 1.0, 1.0, 1.0, 1.0, 1.0, 1.0, 1.0, 1.0, 1.0, 1.0, 1.0, 1.0, 1.0, 1.0, 1.0, 1.0, 1.0, 1.0, 1.0, 1.0, 1.0, 1.0, 1.0, 1.0, 1.0, 1.0, 1.0, 1.0, 1.0, 1.0, 1.0, 1.0, 1.0, 1.0, 1.0, 1.0, 1.0, 1.0, 1.0, 1.0, 1.0, 1.0, 1.0, 1.0, 1.0, 1.0, 1.0, 1.0, 1.0, 1.0, 1.0, 1.0, 1.0, 1.0, 1.0, 1.0, 1.0, 1.0, 1.0, 1.0, 1.0, 1.0, 1.0, 1.0, 1.0, 1.0, 1.0, 1.0, 1.0, 1.0, 1.0, 1.0, 1.0, 1.0, 1.0, 1.0, 1.0, 1.0, 1.0, 1.0, 1.0, 1.0, 1.0, 1.0, 1.0, 1.0, 1.0, 1.0, 1.0, 1.0, 1.0, 1.0, 1.0, 1.0, 1.0, 1.0, 1.0, 1.0, 1.0, 1.0, 1.0, 1.0, 1.0, 1.0, 1.0, 1.0, 1.0, 1.0, 1.0, 1.0, 1.0, 1.0, 1.0, 1.0, 1.0, 1.0, 1.0, 1.0, 1.0, 1.0, 1.0, 1.0, 1.0, 1.0, 1.0, 1.0, 1.0, 1.0, 1.0, 1.0, 1.0, 1.0, 1.0, 1.0, 1.0, 1.0, 1.0, 1.0, 1.0, 1.0, 1.0, 1.0, 1.0, 1.0, 1.0, 1.0, 1.0, 1.0, 1.0, 1.0, 1.0, 1.0, 1.0, 1.0, 1.0, 1.0, 1.0, 1.0, 1.0, 1.0, 1.0, 1.0, 1.0, 1.0, 1.0, 1.0, 1.0, 1.0, 1.0, 1.0, 1.0, 1.0, 1.0, 1.0, 1.0, 1.0, 1.0, 1.0, 1.0, 1.0, 1.0, 1.0, 1.0, 1.0, 1.0, 1.0, 1.0, 1.0, 1.0, 1.0, 1.0, 1.0, 1.0, 1.0, 1.0, 1.0, 1.0, 1.0, 1.0, 1.0, 1.0, 1.0, 1.0, 1.0, 1.0, 1.0, 1.0, 1.0, 1.0, 1.0, 1.0, 1.0, 1.0, 1.0, 1.0, 1.0, 1.0, 1.0, 1.0, 1.0, 1.0, 1.0, 1.0, 1.0, 1.0, 1.0, 1.0, 1.0, 1.0, 1.0, 1.0, 1.0, 1.0, 1.0, 1.0, 1.0, 1.0, 1.0, 1.0, 1.0, 1.0, 1.0, 1.0, 1.0, 1.0, 1.0, 1.0, 1.0, 1.0, 1.0, 1.0, 1.0, 1.0, 1.0, 1.0, 1.0, 1.0, 1.0, 1.0, 1.0, 1.0, 1.0, 1.0, 1.0, 1.0, 1.0, 1.0, 1.0, 1.0, 1.0, 1.0, 1.0, 1.0, 1.0, 1.0, 1.0, 1.0, 1.0, 1.0, 1.0, 1.0, 1.0, 1.0, 1.0, 1.0, 1.0, 1.0, 1.0, 1.0, 1.0, 1.0, 1.0, 1.0, 1.0, 1.0, 1.0, 1.0, 1.0, 1.0, 1.0, 1.0, 1.0, 1.0, 1.0, 1.0, 1.0, 1.0, 1.0, 1.0, 1.0, 1.0, 1.0, 1.0, 1.0, 1.0, 1.0, 1.0, 1.0, 1.0, 1.0, 1.0, 1.0, 1.0, 1.0, 1.0, 1.0, 1.0, 1.0, 1.0, 1.0, 1.0, 1.0, 1.0, 1.0, 1.0, 1.0, 1.0, 1.0, 1.0, 1.0, 1.0, 1.0, 1.0, 1.0, 1.0, 1.0, 1.0, 1.0, 1.0, 1.0, 1.0, 1.0, 1.0, 1.0, 1.0, 1.0, 1.0, 1.0, 1.0, 1.0, 1.0, 1.0, 1.0, 1.0, 1.0, 1.0, 1.0, 1.0, 1.0, 1.0, 1.0, 1.0, 1.0, 1.0, 1.0, 1.0, 1.0, 1.0, 1.0, 1.0, 1.0, 1.0, 1.0, 1.0, 1.0, 1.0, 1.0, 1.0, 1.0, 1.0, 1.0, 1.0, 1.0, 1.0, 1.0, 1.0, 1.0, 1.0, 1.0, 1.0, 1.0, 1.0, 1.0, 1.0, 1.0, 1.0, 1.0, 1.0, 1.0, 1.0, 1.0, 1.0, 1.0, 1.0, 1.0, 1.0, 1.0, 1.0, 1.0, 1.0, 1.0, 1.0, 1.0, 1.0, 1.0, 1.0, 1.0, 1.0, 1.0, 1.0, 1.0, 1.0, 1.0, 1.0, 1.0, 1.0, 1.0, 1.0, 1.0, 1.0, 1.0, 1.0, 1.0, 1.0, 1.0, 1.0, 1.0, 1.0, 1.0, 1.0, 1.0, 1.0, 1.0, 1.0, 1.0, 1.0, 1.0, 1.0, 1.0, 1.0, 1.0, 1.0, 1.0, 1.0, 1.0, 1.0, 1.0, 1.0, 1.0, 1.0, 1.0, 1.0, 1.0, 1.0, 1.0, 1.0, 1.0, 1.0, 1.0, 1.0, 1.0, 1.0, 1.0, 1.0, 1.0, 1.0, 1.0, 1.0, 1.0, 1.0, 1.0, 1.0, 1.0, 1.0, 1.0, 1.0, 1.0, 1.0, 1.0, 1.0, 1.0, 1.0, 1.0, 1.0, 1.0, 1.0, 1.0, 1.0, 1.0, 1.0, 1.0, 1.0, 1.0, 1.0, 1.0, 1.0, 1.0, 1.0, 1.0, 1.0, 1.0, 1.0, 1.0, 1.0, 1.0, 1.0, 1.0, 1.0, 1.0, 1.0, 1.0, 1.0, 1.0, 1.0, 1.0, 1.0, 1.0, 1.0, 1.0, 1.0, 1.0, 1.0, 1.0, 1.0, 1.0, 1.0, 1.0, 1.0, 1.0, 1.0, 1.0, 1.0, 1.0, 1.0, 1.0, 1.0, 1.0, 1.0, 1.0, 1.0, 1.0, 1.0, 1.0, 1.0, 1.0, 1.0, 1.0, 1.0, 1.0, 1.0, 1.0, 1.0, 1.0, 1.0, 1.0, 1.0, 1.0, 1.0, 1.0, 1.0, 1.0, 1.0, 1.0, 1.0, 1.0, 1.0, 1.0, 1.0, 1.0, 1.0, 1.0, 1.0, 1.0, 1.0, 1.0, 1.0, 1.0, 1.0, 1.0, 1.0, 1.0, 1.0, 1.0, 1.0, 1.0, 1.0, 1.0, 1.0, 1.0, 1.0, 1.0, 1.0, 1.0, 1.0, 1.0, 1.0, 1.0, 1.0, 1.0, 1.0, 1.0, 1.0, 1.0, 1.0, 1.0, 1.0, 1.0, 1.0, 1.0, 1.0, 1.0, 1.0, 1.0, 1.0, 1.0, 1.0, 1.0, 1.0, 1.0, 1.0, 1.0, 1.0, 1.0, 1.0, 1.0, 1.0, 1.0, 1.0, 1.0, 1.0, 1.0, 1.0, 1.0, 1.0, 1.0, 1.0, 1.0, 1.0, 1.0, 1.0, 1.0, 1.0, 1.0, 1.0, 1.0, 1.0, 1.0, 1.0, 1.0, 1.0, 1.0, 1.0, 1.0, 1.0, 1.0, 1.0, 1.0, 1.0, 1.0, 1.0, 1.0, 1.0, 1.0, 1.0, 1.0, 1.0, 1.0, 1.0, 1.0, 1.0, 1.0, 1.0, 1.0, 1.0, 1.0, 1.0, 1.0, 1.0, 1.0, 1.0, 1.0, 1.0, 1.0, 1.0, 1.0, 1.0, 1.0, 1.0, 1.0, 1.0, 1.0, 1.0, 1.0, 1.0, 1.0, 1.0, 1.0, 1.0, 1.0, 1.0, 1.0, 1.0, 1.0, 1.0, 1.0, 1.0, 1.0, 1.0, 1.0, 1.0, 1.0, 1.0, 1.0, 1.0, 1.0, 1.0, 1.0, 1.0, 1.0, 1.0, 1.0, 1.0, 1.0, 1.0, 1.0, 1.0, 1.0, 1.0, 1.0, 1.0, 1.0, 1.0, 1.0, 1.0, 1.0, 1.0, 1.0, 1.0, 1.0, 1.0, 1.0, 1.0, 1.0, 1.0, 1.0, 1.0, 1.0, 1.0, 1.0, 1.0, 1.0, 1.0, 1.0, 1.0, 1.0, 1.0, 1.0, 1.0, 1.0, 1.0, 1.0, 1.0, 1.0, 1.0, 1.0, 1.0, 1.0, 1.0, 1.0, 1.0, 1.0, 1.0, 1.0, 1.0, 1.0, 1.0, 1.0, 1.0, 1.0, 1.0, 1.0, 1.0, 1.0, 1.0, 1.0, 1.0, 1.0, 1.0, 1.0, 1.0, 1.0, 1.0, 1.0, 1.0, 1.0, 1.0, 1.0, 1.0, 1.0, 1.0, 1.0, 1.0, 1.0, 1.0, 1.0, 1.0, 1.0, 1.0, 1.0, 1.0, 1.0, 1.0, 1.0, 1.0, 1.0, 1.0, 1.0, 1.0, 1.0, 1.0, 1.0, 1.0, 1.0, 1.0, 1.0, 1.0, 1.0, 1.0, 1.0, 1.0, 1.0, 1.0, 1.0, 1.0, 1.0, 1.0, 1.0, 1.0, 1.0, 1.0, 1.0, 1.0, 1.0, 1.0, 1.0, 1.0, 1.0, 1.0, 1.0, 1.0, 1.0, 1.0, 1.0, 1.0, 1.0, 1.0, 1.0, 1.0, 1.0, 1.0, 1.0, 1.0, 1.0, 1.0, 1.0, 1.0, 1.0, 1.0, 1.0, 1.0, 1.0, 1.0, 1.0, 1.0, 1.0, 1.0, 1.0, 1.0, 1.0, 1.0, 1.0, 1.0, 1.0, 1.0, 1.0, 1.0, 1.0, 1.0, 1.0, 1.0, 1.0, 1.0, 1.0, 1.0, 1.0, 1.0, 1.0, 1.0, 1.0, 1.0, 1.0, 1.0, 1.0, 1.0, 1.0, 1.0, 1.0, 1.0, 1.0, 1.0, 1.0, 1.0, 1.0, 1.0, 1.0, 1.0, 1.0, 1.0, 1.0, 1.0, 1.0, 1.0, 1.0, 1.0, 1.0, 1.0, 1.0, 1.0, 1.0, 1.0, 1.0, 1.0, 1.0, 1.0, 1.0, 1.0, 1.0, 1.0, 1.0, 1.0, 1.0, 1.0, 1.0, 1.0, 1.0, 1.0, 1.0, 1.0, 1.0, 1.0, 1.0, 1.0, 1.0, 1.0, 1.0, 1.0, 1.0, 1.0, 1.0, 1.0, 1.0, 1.0, 1.0, 1.0, 1.0, 1.0, 1.0, 1.0, 1.0, 1.0, 1.0, 1.0, 1.0, 1.0, 1.0, 1.0, 1.0, 1.0, 1.0, 1.0, 1.0, 1.0, 1.0, 1.0, 1.0, 1.0, 1.0, 1.0, 1.0, 1.0, 1.0, 1.0, 1.0, 1.0, 1.0, 1.0, 1.0, 1.0, 1.0, 1.0, 1.0, 1.0, 1.0, 1.0, 1.0, 1.0, 1.0, 1.0, 1.0, 1.0, 1.0, 1.0, 1.0, 1.0, 1.0, 1.0, 1.0, 1.0, 1.0, 1.0, 1.0, 1.0, 1.0, 1.0, 1.0, 1.0, 1.0, 1.0, 1.0, 1.0, 1.0, 1.0, 1.0, 1.0, 1.0, 1.0, 1.0, 1.0, 1.0, 1.0, 1.0, 1.0, 1.0, 1.0, 1.0, 1.0, 1.0, 1.0, 1.0, 1.0, 1.0, 1.0, 1.0, 1.0, 1.0, 1.0, 1.0, 1.0, 1.0, 1.0, 1.0, 1.0, 1.0, 1.0, 1.0, 1.0, 1.0, 1.0, 1.0, 1.0, 1.0, 1.0, 1.0, 1.0, 1.0, 1.0, 1.0, 1.0, 1.0, 1.0, 1.0, 1.0, 1.0, 1.0, 1.0, 1.0, 1.0, 1.0, 1.0, 1.0, 1.0, 1.0, 1.0, 1.0, 1.0, 1.0, 1.0, 1.0, 1.0, 1.0, 1.0, 1.0, 1.0, 1.0, 1.0, 1.0, 1.0, 1.0, 1.0, 1.0, 1.0, 1.0, 1.0, 1.0, 1.0, 1.0, 1.0, 1.0, 1.0, 1.0, 1.0, 1.0, 1.0, 1.0, 1.0, 1.0, 1.0, 1.0, 1.0, 1.0, 1.0, 1.0, 1.0, 1.0, 1.0, 1.0, 1.0, 1.0, 1.0, 1.0, 1.0, 1.0, 1.0, 1.0, 1.0, 1.0, 1.0, 1.0, 1.0, 1.0, 1.0, 1.0, 1.0, 1.0, 1.0, 1.0, 1.0, 1.0, 1.0, 1.0, 1.0, 1.0, 1.0, 1.0, 1.0, 1.0, 1.0, 1.0, 1.0, 1.0, 1.0, 1.0, 1.0, 1.0, 1.0, 1.0, 1.0, 1.0, 1.0, 1.0, 1.0, 1.0, 1.0, 1.0, 1.0, 1.0, 1.0, 1.0, 1.0, 1.0, 1.0, 1.0, 1.0, 1.0, 1.0, 1.0, 1.0, 1.0, 1.0, 1.0, 1.0, 1.0, 1.0, 1.0, 1.0, 1.0, 1.0, 1.0, 1.0, 1.0, 1.0, 1.0, 1.0, 1.0, 1.0, 1.0, 1.0, 1.0, 1.0, 1.0, 1.0, 1.0, 1.0, 1.0, 1.0, 1.0, 1.0, 1.0, 1.0, 1.0, 1.0, 1.0, 1.0, 1.0, 1.0, 1.0, 1.0, 1.0, 1.0, 1.0, 1.0, 1.0, 1.0, 1.0, 1.0, 1.0, 1.0, 1.0, 1.0, 1.0, 1.0, 1.0, 1.0, 1.0, 1.0, 1.0, 1.0, 1.0, 1.0, 1.0, 1.0, 1.0, 1.0, 1.0, 1.0, 1.0, 1.0, 1.0, 1.0, 1.0, 1.0, 1.0, 1.0, 1.0, 1.0, 1.0, 1.0, 1.0, 1.0, 1.0, 1.0, 1.0, 1.0, 1.0, 1.0, 1.0, 1.0, 1.0, 1.0, 1.0, 1.0, 1.0, 1.0, 1.0, 1.0, 1.0, 1.0, 1.0, 1.0, 1.0, 1.0, 1.0, 1.0, 1.0, 1.0, 1.0, 1.0, 1.0, 1.0, 1.0, 1.0, 1.0, 1.0, 1.0, 1.0, 1.0, 1.0, 1.0, 1.0, 1.0, 1.0, 1.0, 1.0, 1.0, 1.0, 1.0, 1.0, 1.0, 1.0, 1.0, 1.0, 1.0, 1.0, 1.0, 1.0, 1.0, 1.0, 1.0, 1.0, 1.0, 1.0, 1.0, 1.0, 1.0, 1.0, 1.0, 1.0, 1.0, 1.0, 1.0, 1.0, 1.0, 1.0, 1.0, 1.0, 1.0, 1.0, 1.0, 1.0, 1.0, 1.0, 1.0, 1.0, 1.0, 1.0, 1.0, 1.0, 1.0, 1.0, 1.0, 1.0, 1.0, 1.0, 1.0, 1.0, 1.0, 1.0, 1.0, 1.0, 1.0, 1.0, 1.0, 1.0, 1.0, 1.0, 1.0, 1.0, 1.0, 1.0, 1.0, 1.0, 1.0, 1.0, 1.0, 1.0, 1.0, 1.0, 1.0, 1.0, 1.0, 1.0, 1.0, 1.0, 1.0, 1.0, 1.0, 1.0, 1.0, 1.0, 1.0, 1.0, 1.0, 1.0, 1.0, 1.0, 1.0, 1.0, 1.0, 1.0, 1.0, 1.0, 1.0, 1.0, 1.0, 1.0, 1.0, 1.0, 1.0, 1.0, 1.0, 1.0, 1.0, 1.0, 1.0, 1.0, 1.0, 1.0, 1.0, 1.0, 1.0, 1.0, 1.0, 1.0, 1.0, 1.0, 1.0, 1.0, 1.0, 1.0, 1.0, 1.0, 1.0, 1.0, 1.0, 1.0, 1.0, 1.0, 1.0, 1.0, 1.0, 1.0, 1.0, 1.0, 1.0, 1.0, 1.0, 1.0, 1.0, 1.0, 1.0, 1.0, 1.0, 1.0, 1.0, 1.0, 1.0, 1.0, 1.0, 1.0, 1.0, 1.0, 1.0, 1.0, 1.0, 1.0, 1.0, 1.0, 1.0, 1.0, 1.0, 1.0, 1.0, 1.0, 1.0, 1.0, 1.0, 1.0, 1.0, 1.0, 1.0, 1.0, 1.0, 1.0, 1.0, 1.0, 1.0, 1.0, 1.0, 1.0, 1.0, 1.0, 1.0, 1.0, 1.0, 1.0, 1.0, 1.0, 1.0, 1.0, 1.0, 1.0, 1.0, 1.0, 1.0, 1.0, 1.0, 1.0, 1.0, 1.0, 1.0, 1.0, 1.0, 1.0, 1.0, 1.0, 1.0, 1.0, 1.0, 1.0, 1.0, 1.0, 1.0, 1.0, 1.0, 1.0, 1.0, 1.0, 1.0, 1.0, 1.0, 1.0, 1.0, 1.0, 1.0, 1.0, 1.0, 1.0, 1.0, 1.0, 1.0, 1.0, 1.0, 1.0, 1.0, 1.0, 1.0, 1.0, 1.0, 1.0, 1.0, 1.0, 1.0, 1.0, 1.0, 1.0, 1.0, 1.0, 1.0, 1.0, 1.0, 1.0, 1.0, 1.0, 1.0, 1.0, 1.0, 1.0, 1.0, 1.0, 1.0, 1.0, 1.0, 1.0, 1.0, 1.0, 1.0, 1.0, 1.0, 1.0, 1.0, 1.0, 1.0, 1.0, 1.0, 1.0, 1.0, 1.0, 1.0, 1.0, 1.0, 1.0, 1.0, 1.0, 1.0, 1.0, 1.0, 1.0, 1.0, 1.0, 1.0, 1.0, 1.0, 1.0, 1.0, 1.0, 1.0, 1.0, 1.0, 1.0, 1.0, 1.0, 1.0, 1.0, 1.0, 1.0, 1.0, 1.0, 1.0, 1.0, 1.0, 1.0, 1.0, 1.0, 1.0, 1.0, 1.0, 1.0, 1.0, 1.0, 1.0, 1.0, 1.0, 1.0, 1.0, 1.0, 1.0, 1.0, 1.0, 1.0, 1.0, 1.0, 1.0, 1.0, 1.0, 1.0, 1.0, 1.0, 1.0, 1.0, 1.0, 1.0, 1.0, 1.0, 1.0, 1.0, 1.0, 1.0, 1.0, 1.0, 1.0, 1.0, 1.0, 1.0, 1.0, 1.0, 1.0, 1.0, 1.0, 1.0, 1.0, 1.0, 1.0, 1.0, 1.0, 1.0, 1.0, 1.0, 1.0, 1.0, 1.0, 1.0, 1.0, 1.0, 1.0, 1.0, 1.0, 1.0, 1.0, 1.0, 1.0, 1.0, 1.0, 1.0, 1.0, 1.0, 1.0, 1.0, 1.0, 1.0, 1.0, 1.0, 1.0, 1.0, 1.0, 1.0, 1.0, 1.0, 1.0, 1.0, 1.0, 1.0, 1.0, 1.0, 1.0, 1.0, 1.0, 1.0, 1.0, 1.0, 1.0, 1.0, 1.0, 1.0, 1.0, 1.0, 1.0, 1.0, 1.0, 1.0, 1.0, 1.0, 1.0, 1.0, 1.0, 1.0, 1.0, 1.0, 1.0, 1.0, 1.0, 1.0, 1.0, 1.0, 1.0, 1.0, 1.0, 1.0, 1.0, 1.0, 1.0, 1.0, 1.0, 1.0, 1.0, 1.0, 1.0, 1.0, 1.0, 1.0, 1.0, 1.0, 1.0, 1.0, 1.0, 1.0, 1.0, 1.0, 1.0, 1.0, 1.0, 1.0, 1.0, 1.0, 1.0, 1.0, 1.0, 1.0, 1.0, 1.0, 1.0, 1.0, 1.0, 1.0, 1.0, 1.0, 1.0, 1.0, 1.0, 1.0, 1.0, 1.0, 1.0, 1.0, 1.0, 1.0, 1.0, 1.0, 1.0, 1.0, 1.0, 1.0, 1.0, 1.0, 1.0, 1.0, 1.0, 1.0, 1.0, 1.0, 1.0, 1.0, 1.0, 1.0, 1.0, 1.0, 1.0, 1.0, 1.0, 1.0, 1.0, 1.0, 1.0, 1.0, 1.0, 1.0, 1.0, 1.0, 1.0, 1.0, 1.0, 1.0, 1.0, 1.0, 1.0, 1.0, 1.0, 1.0, 1.0, 1.0, 1.0, 1.0, 1.0, 1.0, 1.0, 1.0, 1.0, 1.0, 1.0, 1.0, 1.0, 1.0, 1.0, 1.0, 1.0, 1.0, 1.0, 1.0, 1.0, 1.0, 1.0, 1.0, 1.0, 1.0, 1.0, 1.0, 1.0, 1.0, 1.0, 1.0, 1.0, 1.0, 1.0, 1.0, 1.0, 1.0, 1.0, 1.0, 1.0, 1.0, 1.0, 1.0, 1.0, 1.0, 1.0, 1.0, 1.0, 1.0, 1.0, 1.0, 1.0, 1.0, 1.0, 1.0, 1.0, 1.0, 1.0, 1.0, 1.0, 1.0, 1.0, 1.0, 1.0, 1.0, 1.0, 1.0, 1.0, 1.0, 1.0, 1.0, 1.0, 1.0, 1.0, 1.0, 1.0, 1.0, 1.0, 1.0, 1.0, 1.0, 1.0, 1.0, 1.0, 1.0, 1.0, 1.0, 1.0, 1.0, 1.0, 1.0, 1.0, 1.0, 1.0, 1.0, 1.0, 1.0, 1.0, 1.0, 1.0, 1.0, 1.0, 1.0, 1.0, 1.0, 1.0, 1.0, 1.0, 1.0, 1.0, 1.0, 1.0, 1.0, 1.0, 1.0, 1.0, 1.0, 1.0, 1.0, 1.0, 1.0, 1.0, 1.0, 1.0, 1.0, 1.0, 1.0, 1.0, 1.0, 1.0, 1.0, 1.0, 1.0, 1.0, 1.0, 1.0, 1.0, 1.0, 1.0, 1.0, 1.0, 1.0, 1.0, 1.0, 1.0, 1.0, 1.0, 1.0, 1.0, 1.0, 1.0, 1.0, 1.0, 1.0, 1.0, 1.0, 1.0, 1.0, 1.0, 1.0, 1.0, 1.0, 1.0, 1.0, 1.0, 1.0, 1.0, 1.0, 1.0, 1.0, 1.0, 1.0, 1.0, 1.0, 1.0, 1.0, 1.0, 1.0, 1.0, 1.0, 1.0, 1.0, 1.0, 1.0, 1.0, 1.0, 1.0, 1.0, 1.0, 1.0, 1.0, 1.0, 1.0, 1.0, 1.0, 1.0, 1.0, 1.0, 1.0, 1.0, 1.0, 1.0, 1.0, 1.0, 1.0, 1.0, 1.0, 1.0, 1.0, 1.0, 1.0, 1.0, 1.0, 1.0, 1.0, 1.0, 1.0, 1.0, 1.0, 1.0, 1.0, 1.0, 1.0, 1.0, 1.0, 1.0, 1.0, 1.0, 1.0, 1.0, 1.0, 1.0, 1.0, 1.0, 1.0, 1.0, 1.0, 1.0, 1.0, 1.0, 1.0, 1.0, 1.0, 1.0, 1.0, 1.0, 1.0, 1.0, 1.0, 1.0, 1.0, 1.0, 1.0, 1.0, 1.0, 1.0, 1.0, 1.0, 1.0, 1.0, 1.0, 1.0, 1.0, 1.0, 1.0, 1.0, 1.0, 1.0, 1.0, 1.0, 1.0, 1.0, 1.0, 1.0, 1.0, 1.0, 1.0, 1.0, 1.0, 1.0, 1.0, 1.0, 1.0, 1.0, 1.0, 1.0, 1.0, 1.0, 1.0, 1.0, 1.0, 1.0, 1.0, 1.0, 1.0, 1.0, 1.0, 1.0, 1.0, 1.0, 1.0, 1.0, 1.0, 1.0, 1.0, 1.0, 1.0, 1.0, 1.0, 1.0, 1.0, 1.0, 1.0, 1.0, 1.0, 1.0, 1.0, 1.0, 1.0, 1.0, 1.0, 1.0, 1.0, 1.0, 1.0, 1.0, 1.0, 1.0, 1.0, 1.0, 1.0, 1.0, 1.0, 1.0, 1.0, 1.0, 1.0, 1.0, 1.0, 1.0, 1.0, 1.0, 1.0, 1.0, 1.0, 1.0, 1.0, 1.0, 1.0, 1.0, 1.0, 1.0, 1.0, 1.0, 1.0, 1.0, 1.0, 1.0, 1.0, 1.0, 1.0, 1.0, 1.0, 1.0, 1.0, 1.0, 1.0, 1.0, 1.0, 1.0, 1.0, 1.0, 1.0, 1.0, 1.0, 1.0, 1.0, 1.0, 1.0, 1.0, 1.0, 1.0, 1.0, 1.0, 1.0, 1.0, 1.0, 1.0, 1.0, 1.0, 1.0, 1.0, 1.0, 1.0, 1.0, 1.0, 1.0, 1.0, 1.0, 1.0, 1.0, 1.0, 1.0, 1.0, 1.0, 1.0, 1.0, 1.0, 1.0, 1.0, 1.0, 1.0, 1.0, 1.0, 1.0, 1.0, 1.0, 1.0, 1.0, 1.0, 1.0, 1.0, 1.0, 1.0, 1.0, 1.0, 1.0, 1.0, 1.0, 1.0, 1.0, 1.0, 1.0, 1.0, 1.0, 1.0, 1.0, 1.0, 1.0, 1.0, 1.0, 1.0, 1.0, 1.0, 1.0, 1.0, 1.0, 1.0, 1.0, 1.0, 1.0, 1.0, 1.0, 1.0, 1.0, 1.0, 1.0, 1.0, 1.0, 1.0, 1.0, 1.0, 1.0, 1.0, 1.0, 1.0, 1.0, 1.0, 1.0, 1.0, 1.0, 1.0, 1.0, 1.0, 1.0, 1.0, 1.0, 1.0, 1.0, 1.0, 1.0, 1.0, 1.0, 1.0, 1.0, 1.0, 1.0, 1.0, 1.0, 1.0, 1.0, 1.0, 1.0, 1.0, 1.0, 1.0, 1.0, 1.0, 1.0, 1.0, 1.0, 1.0, 1.0, 1.0, 1.0, 1.0, 1.0, 1.0, 1.0, 1.0, 1.0, 1.0, 1.0, 1.0, 1.0, 1.0, 1.0, 1.0, 1.0, 1.0, 1.0, 1.0, 1.0, 1.0, 1.0, 1.0, 1.0, 1.0, 1.0, 1.0, 1.0, 1.0, 1.0, 1.0, 1.0, 1.0, 1.0, 1.0, 1.0, 1.0, 1.0, 1.0, 1.0, 1.0, 1.0, 1.0, 1.0, 1.0, 1.0, 1.0, 1.0, 1.0, 1.0, 1.0, 1.0, 1.0, 1.0, 1.0, 1.0, 1.0, 1.0, 1.0, 1.0, 1.0, 1.0, 1.0, 1.0, 1.0, 1.0, 1.0, 1.0, 1.0, 1.0, 1.0, 1.0, 1.0, 1.0, 1.0, 1.0, 1.0, 1.0, 1.0, 1.0, 1.0, 1.0, 1.0, 1.0, 1.0, 1.0, 1.0, 1.0, 1.0, 1.0, 1.0, 1.0, 1.0, 1.0, 1.0, 1.0, 1.0, 1.0, 1.0, 1.0, 1.0, 1.0, 1.0, 1.0, 1.0, 1.0, 1.0, 1.0, 1.0, 1.0, 1.0, 1.0, 1.0, 1.0, 1.0, 1.0, 1.0, 1.0, 1.0, 1.0, 1.0, 1.0, 1.0, 1.0, 1.0, 1.0, 1.0, 1.0, 1.0, 1.0, 1.0, 1.0, 1.0, 1.0, 1.0, 1.0, 1.0, 1.0, 1.0, 1.0, 1.0, 1.0, 1.0, 1.0, 1.0, 1.0, 1.0, 1.0, 1.0, 1.0, 1.0, 1.0, 1.0, 1.0, 1.0, 1.0, 1.0, 1.0, 1.0, 1.0, 1.0, 1.0, 1.0, 1.0, 1.0, 1.0, 1.0, 1.0, 1.0, 1.0, 1.0, 1.0, 1.0, 1.0, 1.0, 1.0, 1.0, 1.0, 1.0, 1.0, 1.0, 1.0, 1.0, 1.0, 1.0, 1.0, 1.0, 1.0, 1.0, 1.0, 1.0, 1.0, 1.0, 1.0, 1.0, 1.0, 1.0, 1.0, 1.0, 1.0, 1.0, 1.0, 1.0, 1.0, 1.0, 1.0, 1.0, 1.0, 1.0, 1.0, 1.0, 1.0, 1.0, 1.0, 1.0, 1.0, 1.0, 1.0, 1.0, 1.0, 1.0, 1.0, 1.0, 1.0, 1.0, 1.0, 1.0, 1.0, 1.0, 1.0, 1.0, 1.0, 1.0, 1.0, 1.0, 1.0, 1.0, 1.0, 1.0, 1.0, 1.0, 1.0, 1.0, 1.0, 1.0, 1.0, 1.0, 1.0, 1.0, 1.0, 1.0, 1.0, 1.0, 1.0, 1.0, 1.0, 1.0, 1.0, 1.0, 1.0, 1.0, 1.0, 1.0, 1.0, 1.0, 1.0, 1.0, 1.0, 1.0, 1.0, 1.0, 1.0, 1.0, 1.0, 1.0, 1.0, 1.0, 1.0, 1.0, 1.0, 1.0, 1.0, 1.0, 1.0, 1.0, 1.0, 1.0, 1.0, 1.0, 1.0, 1.0, 1.0, 1.0, 1.0, 1.0, 1.0, 1.0, 1.0, 1.0, 1.0, 1.0, 1.0, 1.0, 1.0, 1.0, 1.0, 1.0, 1.0, 1.0, 1.0, 1.0, 1.0, 1.0, 1.0, 1.0, 1.0, 1.0, 1.0, 1.0, 1.0, 1.0, 1.0, 1.0, 1.0, 1.0, 1.0, 1.0, 1.0, 1.0, 1.0, 1.0, 1.0, 1.0, 1.0, 1.0, 1.0, 1.0, 1.0, 1.0, 1.0, 1.0, 1.0, 1.0, 1.0, 1.0, 1.0, 1.0, 1.0, 1.0, 1.0, 1.0, 1.0, 1.0, 1.0, 1.0, 1.0, 1.0, 1.0, 1.0, 1.0, 1.0, 1.0, 1.0, 1.0, 1.0, 1.0, 1.0, 1.0, 1.0, 1.0, 1.0, 1.0, 1.0, 1.0, 1.0, 1.0, 1.0, 1.0, 1.0, 1.0, 1.0, 1.0, 1.0, 1.0, 1.0, 1.0, 1.0, 1.0, 1.0, 1.0, 1.0, 1.0, 1.0, 1.0, 1.0, 1.0, 1.0, 1.0, 1.0, 1.0, 1.0, 1.0, 1.0, 1.0, 1.0, 1.0, 1.0, 1.0, 1.0, 1.0, 1.0, 1.0, 1.0, 1.0, 1.0, 1.0, 1.0, 1.0, 1.0, 1.0, 1.0, 1.0, 1.0, 1.0, 1.0, 1.0, 1.0, 1.0, 1.0, 1.0, 1.0, 1.0, 1.0, 1.0, 1.0, 1.0, 1.0, 1.0, 1.0, 1.0, 1.0, 1.0, 1.0, 1.0, 1.0, 1.0, 1.0, 1.0, 1.0, 1.0, 1.0, 1.0, 1.0, 1.0, 1.0, 1.0, 1.0, 1.0, 1.0, 1.0, 1.0, 1.0, 1.0, 1.0, 1.0, 1.0, 1.0, 1.0, 1.0, 1.0, 1.0, 1.0, 1.0, 1.0, 1.0, 1.0, 1.0, 1.0, 1.0, 1.0, 1.0, 1.0, 1.0, 1.0, 1.0, 1.0, 1.0, 1.0, 1.0, 1.0, 1.0, 1.0, 1.0, 1.0, 1.0, 1.0, 1.0, 1.0, 1.0, 1.0, 1.0, 1.0, 1.0, 1.0, 1.0, 1.0, 1.0, 1.0, 1.0, 1.0, 1.0, 1.0, 1.0, 1.0, 1.0, 1.0, 1.0, 1.0, 1.0, 1.0, 1.0, 1.0, 1.0, 1.0, 1.0, 1.0, 1.0, 1.0, 1.0, 1.0, 1.0, 1.0, 1.0, 1.0, 1.0, 1.0, 1.0, 1.0, 1.0, 1.0, 1.0, 1.0, 1.0, 1.0, 1.0, 1.0, 1.0, 1.0, 1.0, 1.0, 1.0, 1.0, 1.0, 1.0, 1.0, 1.0, 1.0, 1.0, 1.0, 1.0, 1.0, 1.0, 1.0, 1.0, 1.0, 1.0, 1.0, 1.0, 1.0, 1.0, 1.0, 1.0, 1.0, 1.0, 1.0, 1.0, 1.0, 1.0, 1.0, 1.0, 1.0, 1.0, 1.0, 1.0, 1.0, 1.0, 1.0, 1.0, 1.0, 1.0, 1.0, 1.0, 1.0, 1.0, 1.0, 1.0, 1.0, 1.0, 1.0, 1.0, 1.0, 1.0, 1.0, 1.0, 1.0, 1.0, 1.0, 1.0, 1.0, 1.0, 1.0, 1.0, 1.0, 1.0, 1.0, 1.0, 1.0, 1.0, 1.0, 1.0, 1.0, 1.0, 1.0, 1.0, 1.0, 1.0, 1.0, 1.0, 1.0, 1.0, 1.0, 1.0, 1.0, 1.0, 1.0, 1.0, 1.0, 1.0, 1.0, 1.0, 1.0, 1.0, 1.0, 1.0, 1.0, 1.0, 1.0, 1.0, 1.0, 1.0, 1.0, 1.0, 1.0, 1.0, 1.0, 1.0, 1.0, 1.0, 1.0, 1.0, 1.0, 1.0, 1.0, 1.0, 1.0, 1.0, 1.0, 1.0, 1.0, 1.0, 1.0, 1.0, 1.0, 1.0, 1.0, 1.0, 1.0, 1.0, 1.0, 1.0, 1.0, 1.0, 1.0, 1.0, 1.0, 1.0, 1.0, 1.0, 1.0, 1.0, 1.0, 1.0, 1.0, 1.0, 1.0, 1.0, 1.0, 1.0, 1.0, 1.0, 1.0, 1.0, 1.0, 1.0, 1.0, 1.0, 1.0, 1.0, 1.0, 1.0, 1.0, 1.0, 1.0, 1.0, 1.0, 1.0, 1.0, 1.0, 1.0, 1.0, 1.0, 1.0, 1.0, 1.0, 1.0, 1.0, 1.0, 1.0, 1.0, 1.0, 1.0, 1.0, 1.0, 1.0, 1.0, 1.0, 1.0, 1.0, 1.0, 1.0, 1.0, 1.0, 1.0, 1.0, 1.0, 1.0, 1.0, 1.0, 1.0, 1.0, 1.0, 1.0, 1.0, 1.0, 1.0, 1.0, 1.0, 1.0, 1.0, 1.0, 1.0, 1.0, 1.0, 1.0, 1.0, 1.0, 1.0, 1.0, 1.0, 1.0, 1.0, 1.0, 1.0, 1.0, 1.0, 1.0, 1.0, 1.0, 1.0, 1.0, 1.0, 1.0, 1.0, 1.0, 1.0, 1.0, 1.0, 1.0, 1.0, 1.0, 1.0, 1.0, 1.0, 1.0, 1.0, 1.0, 1.0, 1.0, 1.0, 1.0, 1.0, 1.0, 1.0, 1.0, 1.0, 1.0, 1.0, 1.0, 1.0, 1.0, 1.0, 1.0, 1.0, 1.0, 1.0, 1.0, 1.0, 1.0, 1.0, 1.0, 1.0, 1.0, 1.0, 1.0, 1.0, 1.0, 1.0, 1.0, 1.0, 1.0, 1.0, 1.0, 1.0, 1.0, 1.0, 1.0, 1.0, 1.0, 1.0, 1.0, 1.0, 1.0, 1.0, 1.0, 1.0, 1.0, 1.0, 1.0, 1.0, 1.0, 1.0, 1.0, 1.0, 1.0, 1.0, 1.0, 1.0, 1.0, 1.0, 1.0, 1.0, 1.0, 1.0, 1.0, 1.0, 1.0, 1.0, 1.0, 1.0, 1.0, 1.0, 1.0, 1.0, 1.0, 1.0, 1.0, 1.0, 1.0, 1.0, 1.0, 1.0, 1.0, 1.0, 1.0, 1.0, 1.0, 1.0, 1.0, 1.0, 1.0, 1.0, 1.0, 1.0, 1.0, 1.0, 1.0, 1.0, 1.0, 1.0, 1.0, 1.0, 1.0, 1.0, 1.0, 1.0, 1.0, 1.0, 1.0, 1.0, 1.0, 1.0, 1.0, 1.0, 1.0, 1.0, 1.0, 1.0, 1.0, 1.0, 1.0, 1.0, 1.0, 1.0, 1.0, 1.0, 1.0, 1.0, 1.0, 1.0, 1.0, 1.0, 1.0, 1.0, 1.0, 1.0, 1.0, 1.0, 1.0, 1.0, 1.0, 1.0, 1.0, 1.0, 1.0, 1.0, 1.0, 1.0, 1.0, 1.0, 1.0, 1.0, 1.0, 1.0, 1.0, 1.0, 1.0, 1.0, 1.0, 1.0, 1.0, 1.0, 1.0, 1.0, 1.0, 1.0, 1.0, 1.0, 1.0, 1.0, 1.0, 1.0, 1.0, 1.0, 1.0, 1.0, 1.0, 1.0, 1.0, 1.0, 1.0, 1.0, 1.0, 1.0, 1.0, 1.0, 1.0, 1.0, 1.0, 1.0, 1.0, 1.0, 1.0, 1.0, 1.0, 1.0, 1.0, 1.0, 1.0, 1.0, 1.0, 1.0, 1.0, 1.0, 1.0, 1.0, 1.0, 1.0, 1.0, 1.0, 1.0, 1.0, 1.0, 1.0, 1.0, 1.0, 1.0, 1.0, 1.0, 1.0, 1.0, 1.0, 1.0, 1.0, 1.0, 1.0, 1.0, 1.0, 1.0, 1.0, 1.0, 1.0, 1.0, 1.0, 1.0, 1.0, 1.0, 1.0, 1.0, 1.0, 1.0, 1.0, 1.0, 1.0, 1.0, 1.0, 1.0, 1.0, 1.0, 1.0, 1.0, 1.0, 1.0, 1.0, 1.0, 1.0, 1.0, 1.0, 1.0, 1.0, 1.0, 1.0, 1.0, 1.0, 1.0, 1.0, 1.0, 1.0, 1.0, 1.0, 1.0, 1.0, 1.0, 1.0, 1.0, 1.0, 1.0, 1.0, 1.0, 1.0, 1.0, 1.0, 1.0, 1.0, 1.0, 1.0, 1.0, 1.0, 1.0, 1.0, 1.0, 1.0, 1.0, 1.0, 1.0, 1.0, 1.0, 1.0, 1.0, 1.0, 1.0, 1.0, 1.0, 1.0, 1.0, 1.0, 1.0, 1.0, 1.0, 1.0, 1.0, 1.0, 1.0, 1.0, 1.0, 1.0, 1.0, 1.0, 1.0, 1.0, 1.0, 1.0, 1.0, 1.0, 1.0, 1.0, 1.0, 1.0, 1.0, 1.0, 1.0, 1.0, 1.0, 1.0, 1.0, 1.0, 1.0, 1.0, 1.0, 1.0, 1.0, 1.0, 1.0, 1.0, 1.0, 1.0, 1.0, 1.0, 1.0, 1.0, 1.0, 1.0, 1.0, 1.0, 1.0, 1.0, 1.0, 1.0, 1.0, 1.0, 1.0, 1.0, 1.0, 1.0, 1.0, 1.0, 1.0, 1.0, 1.0, 1.0, 1.0, 1.0, 1.0, 1.0, 1.0, 1.0, 1.0, 1.0, 1.0, 1.0, 1.0, 1.0, 1.0, 1.0, 1.0, 1.0, 1.0, 1.0, 1.0, 1.0, 1.0, 1.0, 1.0, 1.0, 1.0, 1.0, 1.0, 1.0, 1.0, 1.0, 1.0, 1.0, 1.0, 1.0, 1.0, 1.0, 1.0, 1.0, 1.0, 1.0, 1.0, 1.0, 1.0, 1.0, 1.0, 1.0, 1.0, 1.0, 1.0, 1.0, 1.0, 1.0, 1.0, 1.0, 1.0, 1.0, 1.0, 1.0, 1.0, 1.0, 1.0, 1.0, 1.0, 1.0, 1.0, 1.0, 1.0, 1.0, 1.0, 1.0, 1.0, 1.0, 1.0, 1.0, 1.0, 1.0, 1.0, 1.0, 1.0, 1.0, 1.0, 1.0, 1.0, 1.0, 1.0, 1.0, 1.0, 1.0, 1.0, 1.0, 1.0, 1.0, 1.0, 1.0, 1.0, 1.0, 1.0, 1.0, 1.0, 1.0, 1.0, 1.0, 1.0, 1.0, 1.0, 1.0, 1.0, 1.0, 1.0, 1.0, 1.0, 1.0, 1.0, 1.0, 1.0, 1.0, 1.0, 1.0, 1.0, 1.0, 1.0, 1.0, 1.0, 1.0, 1.0, 1.0, 1.0, 1.0, 1.0, 1.0, 1.0, 1.0, 1.0, 1.0, 1.0, 1.0, 1.0, 1.0, 1.0, 1.0, 1.0, 1.0, 1.0, 1.0, 1.0, 1.0, 1.0, 1.0, 1.0, 1.0, 1.0, 1.0, 1.0, 1.0, 1.0, 1.0, 1.0, 1.0, 1.0, 1.0, 1.0, 1.0, 1.0, 1.0, 1.0, 1.0, 1.0, 1.0, 1.0, 1.0, 1.0, 1.0, 1.0, 1.0, 1.0, 1.0, 1.0, 1.0, 1.0, 1.0, 1.0, 1.0, 1.0, 1.0, 1.0, 1.0, 1.0, 1.0, 1.0, 1.0, 1.0, 1.0, 1.0, 1.0, 1.0, 1.0, 1.0, 1.0, 1.0, 1.0, 1.0, 1.0, 1.0, 1.0, 1.0, 1.0, 1.0, 1.0, 1.0, 1.0, 1.0, 1.0, 1.0, 1.0, 1.0, 1.0, 1.0, 1.0, 1.0, 1.0, 1.0, 1.0, 1.0, 1.0, 1.0, 1.0, 1.0, 1.0, 1.0, 1.0, 1.0, 1.0, 1.0, 1.0, 1.0, 1.0, 1.0, 1.0, 1.0, 1.0, 1.0, 1.0, 1.0, 1.0, 1.0, 1.0, 1.0, 1.0, 1.0, 1.0, 1.0, 1.0, 1.0, 1.0, 1.0, 1.0, 1.0, 1.0, 1.0, 1.0, 1.0, 1.0, 1.0, 1.0, 1.0, 1.0, 1.0, 1.0, 1.0, 1.0, 1.0, 1.0, 1.0, 1.0, 1.0, 1.0, 1.0, 1.0, 1.0, 1.0, 1.0, 1.0, 1.0, 1.0, 1.0, 1.0, 1.0, 1.0, 1.0, 1.0, 1.0, 1.0, 1.0, 1.0, 1.0, 1.0, 1.0, 1.0, 1.0, 1.0, 1.0, 1.0, 1.0, 1.0, 1.0, 1.0, 1.0, 1.0, 1.0, 1.0, 1.0, 1.0, 1.0, 1.0, 1.0, 1.0, 1.0, 1.0, 1.0, 1.0, 1.0, 1.0, 1.0, 1.0, 1.0, 1.0, 1.0, 1.0, 1.0, 1.0, 1.0, 1.0, 1.0, 1.0, 1.0, 1.0, 1.0, 1.0, 1.0, 1.0, 1.0, 1.0, 1.0, 1.0, 1.0, 1.0, 1.0, 1.0, 1.0, 1.0, 1.0, 1.0, 1.0, 1.0, 1.0, 1.0, 1.0, 1.0, 1.0, 1.0, 1.0, 1.0, 1.0, 1.0, 1.0, 1.0, 1.0, 1.0, 1.0, 1.0, 1.0, 1.0, 1.0, 1.0, 1.0, 1.0, 1.0, 1.0, 1.0, 1.0, 1.0, 1.0, 1.0, 1.0, 1.0, 1.0, 1.0, 1.0, 1.0, 1.0, 1.0, 1.0, 1.0, 1.0, 1.0, 1.0, 1.0, 1.0, 1.0, 1.0, 1.0, 1.0, 1.0, 1.0, 1.0, 1.0, 1.0, 1.0, 1.0, 1.0, 1.0, 1.0, 1.0, 1.0, 1.0, 1.0, 1.0, 1.0, 1.0, 1.0, 1.0, 1.0, 1.0, 1.0, 1.0, 1.0, 1.0, 1.0, 1.0, 1.0, 1.0, 1.0, 1.0, 1.0, 1.0, 1.0, 1.0, 1.0, 1.0, 1.0, 1.0, 1.0, 1.0, 1.0, 1.0, 1.0, 1.0, 1.0, 1.0, 1.0, 1.0, 1.0, 1.0, 1.0, 1.0, 1.0, 1.0, 1.0, 1.0, 1.0, 1.0, 1.0, 1.0, 1.0, 1.0, 1.0, 1.0, 1.0, 1.0, 1.0, 1.0, 1.0, 1.0, 1.0, 1.0, 1.0, 1.0, 1.0, 1.0, 1.0, 1.0, 1.0, 1.0, 1.0, 1.0, 1.0, 1.0, 1.0, 1.0, 1.0, 1.0, 1.0, 1.0, 1.0, 1.0, 1.0, 1.0, 1.0, 1.0, 1.0, 1.0, 1.0, 1.0, 1.0, 1.0, 1.0, 1.0, 1.0, 1.0, 1.0, 1.0, 1.0, 1.0, 1.0, 1.0, 1.0, 1.0, 1.0, 1.0, 1.0, 1.0, 1.0, 1.0, 1.0, 1.0, 1.0, 1.0, 1.0, 1.0, 1.0, 1.0, 1.0, 1.0, 1.0, 1.0, 1.0, 1.0, 1.0, 1.0, 1.0, 1.0, 1.0, 1.0, 1.0, 1.0, 1.0, 1.0, 1.0, 1.0, 1.0, 1.0, 1.0, 1.0, 1.0, 1.0, 1.0, 1.0, 1.0, 1.0, 1.0, 1.0, 1.0, 1.0, 1.0, 1.0, 1.0, 1.0, 1.0, 1.0, 1.0, 1.0, 1.0, 1.0, 1.0, 1.0, 1.0, 1.0, 1.0, 1.0, 1.0, 1.0, 1.0, 1.0, 1.0, 1.0, 1.0, 1.0, 1.0, 1.0, 1.0, 1.0, 1.0, 1.0, 1.0, 1.0, 1.0, 1.0, 1.0, 1.0, 1.0, 1.0, 1.0, 1.0, 1.0, 1.0, 1.0, 1.0, 1.0, 1.0, 1.0, 1.0, 1.0, 1.0, 1.0, 1.0, 1.0, 1.0, 1.0, 1.0, 1.0, 1.0, 1.0, 1.0, 1.0, 1.0, 1.0, 1.0, 1.0, 1.0, 1.0, 1.0, 1.0, 1.0, 1.0, 1.0, 1.0, 1.0, 1.0, 1.0, 1.0, 1.0, 1.0, 1.0, 1.0, 1.0, 1.0, 1.0, 1.0, 1.0, 1.0, 1.0, 1.0, 1.0, 1.0, 1.0, 1.0, 1.0, 1.0, 1.0, 1.0, 1.0, 1.0, 1.0, 1.0, 1.0, 1.0, 1.0, 1.0, 1.0, 1.0, 1.0, 1.0, 1.0, 1.0, 1.0, 1.0, 1.0, 1.0, 1.0, 1.0, 1.0, 1.0, 1.0, 1.0, 1.0, 1.0, 1.0, 1.0, 1.0, 1.0, 1.0, 1.0, 1.0, 1.0, 1.0, 1.0, 1.0, 1.0, 1.0, 1.0, 1.0, 1.0, 1.0, 1.0, 1.0, 1.0, 1.0, 1.0, 1.0, 1.0, 1.0, 1.0, 1.0, 1.0, 1.0, 1.0, 1.0, 1.0, 1.0, 1.0, 1.0, 1.0, 1.0, 1.0, 1.0, 1.0, 1.0, 1.0, 1.0, 1.0, 1.0, 1.0, 1.0, 1.0, 1.0, 1.0, 1.0, 1.0, 1.0, 1.0, 1.0, 1.0, 1.0, 1.0, 1.0, 1.0, 1.0, 1.0, 1.0, 1.0, 1.0, 1.0, 1.0, 1.0, 1.0, 1.0, 1.0, 1.0, 1.0, 1.0, 1.0, 1.0, 1.0, 1.0, 1.0, 1.0, 1.0, 1.0, 1.0, 1.0, 1.0, 1.0, 1.0, 1.0, 1.0, 1.0, 1.0, 1.0, 1.0, 1.0, 1.0, 1.0, 1.0, 1.0, 1.0, 1.0, 1.0, 1.0, 1.0, 1.0, 1.0, 1.0, 1.0, 1.0, 1.0, 1.0, 1.0, 1.0, 1.0, 1.0, 1.0, 1.0, 1.0, 1.0, 1.0, 1.0, 1.0, 1.0, 1.0, 1.0, 1.0, 1.0, 1.0, 1.0, 1.0, 1.0, 1.0, 1.0, 1.0, 1.0, 1.0, 1.0, 1.0, 1.0, 1.0, 1.0, 1.0, 1.0, 1.0, 1.0, 1.0, 1.0, 1.0, 1.0, 1.0, 1.0, 1.0, 1.0, 1.0, 1.0, 1.0, 1.0, 1.0, 1.0, 1.0, 1.0, 1.0, 1.0, 1.0, 1.0, 1.0, 1.0, 1.0, 1.0, 1.0, 1.0, 1.0, 1.0, 1.0, 1.0, 1.0, 1.0, 1.0, 1.0, 1.0, 1.0, 1.0, 1.0, 1.0, 1.0, 1.0, 1.0, 1.0, 1.0, 1.0, 1.0, 1.0, 1.0, 1.0, 1.0, 1.0, 1.0, 1.0, 1.0, 1.0, 1.0, 1.0, 1.0, 1.0, 1.0, 1.0, 1.0, 1.0, 1.0, 1.0, 1.0, 1.0, 1.0, 1.0, 1.0, 1.0, 1.0, 1.0, 1.0, 1.0, 1.0, 1.0, 1.0, 1.0, 1.0, 1.0, 1.0, 1.0, 1.0, 1.0, 1.0, 1.0, 1.0, 1.0, 1.0, 1.0, 1.0, 1.0, 1.0, 1.0, 1.0, 1.0, 1.0, 1.0, 1.0, 1.0, 1.0, 1.0, 1.0, 1.0, 1.0, 1.0, 1.0, 1.0, 1.0, 1.0, 1.0, 1.0, 1.0, 1.0, 1.0, 1.0, 1.0, 1.0, 1.0, 1.0, 1.0, 1.0, 1.0, 1.0, 1.0, 1.0, 1.0, 1.0, 1.0, 1.0, 1.0, 1.0, 1.0, 1.0, 1.0, 1.0, 1.0, 1.0, 1.0, 1.0, 1.0, 1.0, 1.0, 1.0, 1.0, 1.0, 1.0, 1.0, 1.0, 1.0, 1.0, 1.0, 1.0, 1.0, 1.0, 1.0, 1.0, 1.0, 1.0, 1.0, 1.0, 1.0, 1.0, 1.0, 1.0, 1.0, 1.0, 1.0, 1.0, 1.0, 1.0, 1.0, 1.0, 1.0, 1.0, 1.0, 1.0, 1.0, 1.0, 1.0, 1.0, 1.0, 1.0, 1.0, 1.0, 1.0, 1.0, 1.0, 1.0, 1.0, 1.0, 1.0, 1.0, 1.0, 1.0, 1.0, 1.0, 1.0, 1.0, 1.0, 1.0, 1.0, 1.0, 1.0, 1.0, 1.0, 1.0, 1.0, 1.0, 1.0, 1.0, 1.0, 1.0, 1.0, 1.0, 1.0, 1.0, 1.0, 1.0, 1.0, 1.0, 1.0, 1.0, 1.0, 1.0, 1.0, 1.0, 1.0, 1.0, 1.0, 1.0, 1.0, 1.0, 1.0, 1.0, 1.0, 1.0, 1.0, 1.0, 1.0, 1.0, 1.0, 1.0, 1.0, 1.0, 1.0, 1.0, 1.0, 1.0, 1.0, 1.0, 1.0, 1.0, 1.0, 1.0, 1.0, 1.0, 1.0, 1.0, 1.0, 1.0, 1.0, 1.0, 1.0, 1.0, 1.0, 1.0, 1.0, 1.0, 1.0, 1.0, 1.0, 1.0, 1.0, 1.0, 1.0, 1.0, 1.0, 1.0, 1.0, 1.0, 1.0, 1.0, 1.0, 1.0, 1.0, 1.0, 1.0, 1.0, 1.0, 1.0, 1.0, 1.0, 1.0, 1.0, 1.0, 1.0, 1.0, 1.0, 1.0, 1.0, 1.0, 1.0, 1.0, 1.0, 1.0, 1.0, 1.0, 1.0, 1.0, 1.0, 1.0, 1.0, 1.0, 1.0, 1.0, 1.0, 1.0, 1.0, 1.0, 1.0, 1.0, 1.0, 1.0, 1.0, 1.0, 1.0, 1.0, 1.0, 1.0, 1.0, 1.0, 1.0, 1.0, 1.0, 1.0, 1.0, 1.0, 1.0, 1.0, 1.0, 1.0, 1.0, 1.0, 1.0, 1.0, 1.0, 1.0, 1.0, 1.0, 1.0, 1.0, 1.0, 1.0, 1.0, 1.0, 1.0, 1.0, 1.0, 1.0, 1.0, 1.0, 1.0, 1.0, 1.0, 1.0, 1.0, 1.0, 1.0, 1.0, 1.0, 1.0, 1.0, 1.0, 1.0, 1.0, 1.0, 1.0, 1.0, 1.0, 1.0, 1.0, 1.0, 1.0, 1.0, 1.0, 1.0, 1.0, 1.0, 1.0, 1.0, 1.0, 1.0, 1.0, 1.0, 1.0, 1.0, 1.0, 1.0, 1.0, 1.0, 1.0, 1.0, 1.0, 1.0, 1.0, 1.0, 1.0, 1.0, 1.0, 1.0, 1.0, 1.0, 1.0, 1.0, 1.0, 1.0, 1.0, 1.0, 1.0, 1.0, 1.0, 1.0, 1.0, 1.0, 1.0, 1.0, 1.0, 1.0, 1.0, 1.0, 1.0, 1.0, 1.0, 1.0, 1.0, 1.0, 1.0, 1.0, 1.0, 1.0, 1.0, 1.0, 1.0, 1.0, 1.0, 1.0, 1.0, 1.0, 1.0, 1.0, 1.0, 1.0, 1.0, 1.0, 1.0, 1.0, 1.0, 1.0, 1.0, 1.0, 1.0, 1.0, 1.0, 1.0, 1.0, 1.0, 1.0, 1.0, 1.0, 1.0, 1.0, 1.0, 1.0, 1.0, 1.0, 1.0, 1.0, 1.0, 1.0, 1.0, 1.0, 1.0, 1.0, 1.0, 1.0, 1.0, 1.0, 1.0, 1.0, 1.0, 1.0, 1.0, 1.0, 1.0, 1.0, 1.0, 1.0, 1.0, 1.0, 1.0, 1.0, 1.0, 1.0, 1.0, 1.0, 1.0, 1.0, 1.0, 1.0, 1.0, 1.0, 1.0, 1.0, 1.0, 1.0, 1.0, 1.0, 1.0, 1.0, 1.0, 1.0, 1.0, 1.0, 1.0, 1.0, 1.0, 1.0, 1.0, 1.0, 1.0, 1.0, 1.0, 1.0, 1.0, 1.0, 1.0, 1.0, 1.0, 1.0, 1.0, 1.0, 1.0, 1.0, 1.0, 1.0, 1.0, 1.0, 1.0, 1.0, 1.0, 1.0, 1.0, 1.0, 1.0, 1.0, 1.0, 1.0, 1.0, 1.0, 1.0, 1.0, 1.0, 1.0, 1.0, 1.0, 1.0, 1.0, 1.0, 1.0, 1.0, 1.0, 1.0, 1.0, 1.0, 1.0, 1.0, 1.0, 1.0, 1.0, 1.0, 1.0, 1.0, 1.0, 1.0, 1.0, 1.0, 1.0, 1.0, 1.0, 1.0, 1.0, 1.0, 1.0, 1.0, 1.0, 1.0, 1.0, 1.0, 1.0, 1.0, 1.0, 1.0, 1.0, 1.0, 1.0, 1.0, 1.0, 1.0, 1.0, 1.0, 1.0, 1.0, 1.0, 1.0, 1.0, 1.0, 1.0, 1.0, 1.0, 1.0, 1.0, 1.0, 1.0, 1.0, 1.0, 1.0, 1.0, 1.0, 1.0, 1.0, 1.0, 1.0, 1.0, 1.0, 1.0, 1.0, 1.0, 1.0, 1.0, 1.0, 1.0, 1.0, 1.0, 1.0, 1.0, 1.0, 1.0, 1.0, 1.0, 1.0, 1.0, 1.0, 1.0, 1.0, 1.0, 1.0, 1.0, 1.0, 1.0, 1.0, 1.0, 1.0, 1.0, 1.0, 1.0, 1.0, 1.0, 1.0, 1.0, 1.0, 1.0, 1.0, 1.0, 1.0, 1.0, 1.0, 1.0, 1.0, 1.0, 1.0, 1.0, 1.0, 1.0, 1.0, 1.0, 1.0, 1.0, 1.0, 1.0, 1.0, 1.0, 1.0, 1.0, 1.0, 1.0, 1.0, 1.0, 1.0, 1.0, 1.0, 1.0, 1.0, 1.0, 1.0, 1.0, 1.0, 1.0, 1.0, 1.0, 1.0, 1.0, 1.0, 1.0, 1.0, 1.0, 1.0, 1.0, 1.0, 1.0, 1.0, 1.0, 1.0, 1.0, 1.0, 1.0, 1.0, 1.0, 1.0, 1.0, 1.0, 1.0, 1.0, 1.0, 1.0, 1.0, 1.0, 1.0, 1.0, 1.0, 1.0, 1.0, 1.0, 1.0, 1.0, 1.0, 1.0, 1.0, 1.0, 1.0, 1.0, 1.0, 1.0, 1.0, 1.0, 1.0, 1.0, 1.0, 1.0, 1.0, 1.0, 1.0, 1.0, 1.0, 1.0, 1.0, 1.0, 1.0, 1.0, 1.0, 1.0, 1.0, 1.0, 1.0, 1.0, 1.0, 1.0, 1.0, 1.0, 1.0, 1.0, 1.0, 1.0, 1.0, 1.0, 1.0, 1.0, 1.0, 1.0, 1.0, 1.0, 1.0, 1.0, 1.0, 1.0, 1.0, 1.0, 1.0, 1.0, 1.0, 1.0, 1.0, 1.0, 1.0, 1.0, 1.0, 1.0, 1.0, 1.0, 1.0, 1.0, 1.0, 1.0, 1.0, 1.0, 1.0, 1.0, 1.0, 1.0, 1.0, 1.0, 1.0, 1.0, 1.0, 1.0, 1.0, 1.0, 1.0, 1.0, 1.0, 1.0, 1.0, 1.0, 1.0, 1.0, 1.0, 1.0, 1.0, 1.0, 1.0, 1.0, 1.0, 1.0, 1.0, 1.0, 1.0, 1.0, 1.0, 1.0, 1.0, 1.0, 1.0, 1.0, 1.0, 1.0, 1.0, 1.0, 1.0, 1.0, 1.0, 1.0, 1.0, 1.0, 1.0, 1.0, 1.0, 1.0, 1.0, 1.0, 1.0, 1.0, 1.0, 1.0, 1.0, 1.0, 1.0, 1.0, 1.0, 1.0, 1.0, 1.0, 1.0, 1.0, 1.0, 1.0, 1.0, 1.0, 1.0, 1.0, 1.0, 1.0, 1.0, 1.0, 1.0, 1.0, 1.0, 1.0, 1.0, 1.0, 1.0, 1.0, 1.0, 1.0, 1.0, 1.0, 1.0, 1.0, 1.0, 1.0, 1.0, 1.0, 1.0, 1.0, 1.0, 1.0, 1.0, 1.0, 1.0, 1.0, 1.0, 1.0, 1.0, 1.0, 1.0, 1.0, 1.0, 1.0, 1.0, 1.0, 1.0, 1.0, 1.0, 1.0, 1.0, 1.0, 1.0, 1.0, 1.0, 1.0, 1.0, 1.0, 1.0, 1.0, 1.0, 1.0, 1.0, 1.0, 1.0, 1.0, 1.0, 1.0, 1.0, 1.0, 1.0, 1.0, 1.0, 1.0, 1.0, 1.0, 1.0, 1.0, 1.0, 1.0, 1.0, 1.0, 1.0, 1.0, 1.0, 1.0, 1.0, 1.0, 1.0, 1.0, 1.0, 1.0, 1.0, 1.0, 1.0, 1.0, 1.0, 1.0, 1.0, 1.0, 1.0, 1.0, 1.0, 1.0, 1.0, 1.0, 1.0, 1.0, 1.0, 1.0, 1.0, 1.0, 1.0, 1.0, 1.0, 1.0, 1.0, 1.0, 1.0, 1.0, 1.0, 1.0, 1.0, 1.0, 1.0, 1.0, 1.0, 1.0, 1.0, 1.0, 1.0, 1.0, 1.0, 1.0, 1.0, 1.0, 1.0, 1.0, 1.0, 1.0, 1.0, 1.0, 1.0, 1.0, 1.0, 1.0, 1.0, 1.0, 1.0, 1.0, 1.0, 1.0, 1.0, 1.0, 1.0, 1.0, 1.0, 1.0, 1.0, 1.0, 1.0, 1.0, 1.0, 1.0, 1.0, 1.0, 1.0, 1.0, 1.0, 1.0, 1.0, 1.0, 1.0, 1.0, 1.0, 1.0, 1.0, 1.0, 1.0, 1.0, 1.0, 1.0, 1.0, 1.0, 1.0, 1.0, 1.0, 1.0, 1.0, 1.0, 1.0, 1.0, 1.0, 1.0, 1.0, 1.0, 1.0, 1.0, 1.0, 1.0, 1.0, 1.0, 1.0, 1.0, 1.0, 1.0, 1.0, 1.0, 1.0, 1.0, 1.0, 1.0, 1.0, 1.0, 1.0, 1.0, 1.0, 1.0, 1.0, 1.0, 1.0, 1.0, 1.0, 1.0, 1.0, 1.0, 1.0, 1.0, 1.0, 1.0, 1.0, 1.0, 1.0, 1.0, 1.0, 1.0, 1.0, 1.0, 1.0, 1.0, 1.0, 1.0, 1.0, 1.0, 1.0, 1.0, 1.0, 1.0, 1.0, 1.0, 1.0, 1.0, 1.0, 1.0, 1.0, 1.0, 1.0, 1.0, 1.0, 1.0, 1.0, 1.0, 1.0, 1.0, 1.0, 1.0, 1.0, 1.0, 1.0, 1.0, 1.0, 1.0, 1.0, 1.0, 1.0, 1.0, 1.0, 1.0, 1.0, 1.0, 1.0, 1.0, 1.0, 1.0, 1.0, 1.0, 1.0, 1.0, 1.0, 1.0, 1.0, 1.0, 1.0, 1.0, 1.0, 1.0, 1.0, 1.0, 1.0, 1.0, 1.0, 1.0, 1.0, 1.0, 1.0, 1.0, 1.0, 1.0, 1.0, 1.0, 1.0, 1.0, 1.0, 1.0, 1.0, 1.0, 1.0, 1.0, 1.0, 1.0, 1.0, 1.0, 1.0, 1.0, 1.0, 1.0, 1.0, 1.0, 1.0, 1.0, 1.0, 1.0, 1.0, 1.0, 1.0, 1.0, 1.0, 1.0, 1.0, 1.0, 1.0, 1.0, 1.0, 1.0, 1.0, 1.0, 1.0, 1.0, 1.0, 1.0, 1.0, 1.0, 1.0, 1.0, 1.0, 1.0, 1.0, 1.0, 1.0, 1.0, 1.0, 1.0, 1.0, 1.0, 1.0, 1.0, 1.0, 1.0, 1.0, 1.0, 1.0, 1.0, 1.0, 1.0, 1.0, 1.0, 1.0, 1.0, 1.0, 1.0, 1.0, 1.0, 1.0, 1.0, 1.0, 1.0, 1.0, 1.0, 1.0, 1.0, 1.0, 1.0, 1.0, 1.0, 1.0, 1.0, 1.0, 1.0, 1.0, 1.0, 1.0, 1.0, 1.0, 1.0, 1.0, 1.0, 1.0, 1.0, 1.0, 1.0, 1.0, 1.0, 1.0, 1.0, 1.0, 1.0, 1.0, 1.0, 1.0, 1.0, 1.0, 1.0, 1.0, 1.0, 1.0, 1.0, 1.0, 1.0, 1.0, 1.0, 1.0, 1.0, 1.0, 1.0, 1.0, 1.0, 1.0, 1.0, 1.0, 1.0, 1.0, 1.0, 1.0, 1.0, 1.0, 1.0, 1.0, 1.0, 1.0, 1.0, 1.0, 1.0, 1.0, 1.0, 1.0, 1.0, 1.0, 1.0, 1.0, 1.0, 1.0, 1.0, 1.0, 1.0, 1.0, 1.0, 1.0, 1.0, 1.0, 1.0, 1.0, 1.0, 1.0, 1.0, 1.0, 1.0, 1.0, 1.0, 1.0, 1.0, 1.0, 1.0, 1.0, 1.0, 1.0, 1.0, 1.0, 1.0, 1.0, 1.0, 1.0, 1.0, 1.0, 1.0, 1.0, 1.0, 1.0, 1.0, 1.0, 1.0, 1.0, 1.0, 1.0, 1.0, 1.0, 1.0, 1.0, 1.0, 1.0, 1.0, 1.0, 1.0, 1.0, 1.0, 1.0, 1.0, 1.0, 1.0, 1.0, 1.0, 1.0, 1.0, 1.0, 1.0, 1.0, 1.0, 1.0, 1.0, 1.0, 1.0, 1.0, 1.0, 1.0, 1.0, 1.0, 1.0, 1.0, 1.0, 1.0, 1.0, 1.0, 1.0, 1.0, 1.0, 1.0, 1.0, 1.0, 1.0, 1.0, 1.0, 1.0, 1.0, 1.0, 1.0, 1.0, 1.0, 1.0, 1.0, 1.0, 1.0, 1.0, 1.0, 1.0, 1.0, 1.0, 1.0, 1.0, 1.0, 1.0, 1.0, 1.0, 1.0, 1.0, 1.0, 1.0, 1.0, 1.0, 1.0, 1.0, 1.0, 1.0, 1.0, 1.0, 1.0, 1.0, 1.0, 1.0, 1.0, 1.0, 1.0, 1.0, 1.0, 1.0, 1.0, 1.0, 1.0, 1.0, 1.0, 1.0, 1.0, 1.0, 1.0, 1.0, 1.0, 1.0, 1.0, 1.0, 1.0, 1.0, 1.0, 1.0, 1.0, 1.0, 1.0, 1.0, 1.0, 1.0, 1.0, 1.0, 1.0, 1.0, 1.0, 1.0, 1.0, 1.0, 1.0, 1.0, 1.0, 1.0, 1.0, 1.0, 1.0, 1.0, 1.0, 1.0, 1.0, 1.0, 1.0, 1.0, 1.0, 1.0, 1.0, 1.0, 1.0, 1.0, 1.0, 1.0, 1.0, 1.0, 1.0, 1.0, 1.0, 1.0, 1.0, 1.0, 1.0, 1.0, 1.0, 1.0, 1.0, 1.0, 1.0, 1.0, 1.0, 1.0, 1.0, 1.0, 1.0, 1.0, 1.0, 1.0, 1.0, 1.0, 1.0, 1.0, 1.0, 1.0, 1.0, 1.0, 1.0, 1.0, 1.0, 1.0, 1.0, 1.0, 1.0, 1.0, 1.0, 1.0, 1.0, 1.0, 1.0, 1.0, 1.0, 1.0, 1.0, 1.0, 1.0, 1.0, 1.0, 1.0, 1.0, 1.0, 1.0, 1.0, 1.0, 1.0, 1.0, 1.0, 1.0, 1.0, 1.0, 1.0, 1.0, 1.0, 1.0, 1.0, 1.0, 1.0, 1.0, 1.0, 1.0, 1.0, 1.0, 1.0, 1.0, 1.0, 1.0, 1.0, 1.0, 1.0, 1.0, 1.0, 1.0, 1.0, 1.0, 1.0, 1.0, 1.0, 1.0, 1.0, 1.0, 1.0, 1.0, 1.0, 1.0, 1.0, 1.0, 1.0, 1.0, 1.0, 1.0, 1.0, 1.0, 1.0, 1.0, 1.0, 1.0, 1.0, 1.0, 1.0, 1.0, 1.0, 1.0, 1.0, 1.0, 1.0, 1.0, 1.0, 1.0, 1.0, 1.0, 1.0, 1.0, 1.0, 1.0, 1.0, 1.0, 1.0, 1.0, 1.0, 1.0, 1.0, 1.0, 1.0, 1.0, 1.0, 1.0, 1.0, 1.0, 1.0, 1.0, 1.0, 1.0, 1.0, 1.0, 1.0, 1.0, 1.0, 1.0, 1.0, 1.0, 1.0, 1.0, 1.0, 1.0, 1.0, 1.0, 1.0, 1.0, 1.0, 1.0, 1.0, 1.0, 1.0, 1.0, 1.0, 1.0, 1.0, 1.0, 1.0, 1.0, 1.0, 1.0, 1.0, 1.0, 1.0, 1.0, 1.0, 1.0, 1.0, 1.0, 1.0, 1.0, 1.0, 1.0, 1.0, 1.0, 1.0, 1.0, 1.0, 1.0, 1.0, 1.0, 1.0, 1.0, 1.0, 1.0, 1.0, 1.0, 1.0, 1.0, 1.0, 1.0, 1.0, 1.0, 1.0, 1.0, 1.0, 1.0, 1.0, 1.0, 1.0, 1.0, 1.0, 1.0, 1.0, 1.0, 1.0, 1.0, 1.0, 1.0, 1.0, 1.0, 1.0, 1.0, 1.0, 1.0, 1.0, 1.0, 1.0, 1.0, 1.0, 1.0, 1.0, 1.0, 1.0, 1.0, 1.0, 1.0, 1.0, 1.0, 1.0, 1.0, 1.0, 1.0, 1.0, 1.0, 1.0, 1.0, 1.0, 1.0, 1.0, 1.0, 1.0, 1.0, 1.0, 1.0, 1.0, 1.0, 1.0, 1.0, 1.0, 1.0, 1.0, 1.0, 1.0, 1.0, 1.0, 1.0, 1.0, 1.0, 1.0, 1.0, 1.0, 1.0, 1.0, 1.0, 1.0, 1.0, 1.0, 1.0, 1.0, 1.0, 1.0, 1.0, 1.0, 1.0, 1.0, 1.0, 1.0, 1.0, 1.0, 1.0, 1.0, 1.0, 1.0, 1.0, 1.0, 1.0, 1.0, 1.0, 1.0, 1.0, 1.0, 1.0, 1.0, 1.0, 1.0, 1.0, 1.0, 1.0, 1.0, 1.0, 1.0, 1.0, 1.0, 1.0, 1.0, 1.0, 1.0, 1.0, 1.0, 1.0, 1.0, 1.0, 1.0, 1.0, 1.0, 1.0, 1.0, 1.0, 1.0, 1.0, 1.0, 1.0, 1.0, 1.0, 1.0, 1.0, 1.0, 1.0, 1.0, 1.0, 1.0, 1.0, 1.0, 1.0, 1.0, 1.0, 1.0, 1.0, 1.0, 1.0, 1.0, 1.0, 1.0, 1.0, 1.0, 1.0, 1.0, 1.0, 1.0, 1.0, 1.0, 1.0, 1.0, 1.0, 1.0, 1.0, 1.0, 1.0, 1.0, 1.0, 1.0, 1.0, 1.0, 1.0, 1.0, 1.0, 1.0, 1.0, 1.0, 1.0, 1.0, 1.0, 1.0, 1.0, 1.0, 1.0, 1.0, 1.0, 1.0, 1.0, 1.0, 1.0, 1.0, 1.0, 1.0, 1.0, 1.0, 1.0, 1.0, 1.0, 1.0, 1.0, 1.0, 1.0, 1.0, 1.0, 1.0, 1.0, 1.0, 1.0, 1.0, 1.0, 1.0, 1.0, 1.0, 1.0, 1.0, 1.0, 1.0, 1.0, 1.0, 1.0, 1.0, 1.0, 1.0, 1.0, 1.0, 1.0, 1.0, 1.0, 1.0, 1.0, 1.0, 1.0, 1.0, 1.0, 1.0, 1.0, 1.0, 1.0, 1.0, 1.0, 1.0, 1.0, 1.0, 1.0, 1.0, 1.0, 1.0, 1.0, 1.0, 1.0, 1.0, 1.0, 1.0, 1.0, 1.0, 1.0, 1.0, 1.0, 1.0, 1.0, 1.0, 1.0, 1.0, 1.0, 1.0, 1.0, 1.0, 1.0, 1.0, 1.0, 1.0, 1.0, 1.0, 1.0, 1.0, 1.0, 1.0, 1.0, 1.0, 1.0, 1.0, 1.0, 1.0, 1.0, 1.0, 1.0, 1.0, 1.0, 1.0, 1.0, 1.0, 1.0, 1.0, 1.0, 1.0, 1.0, 1.0, 1.0, 1.0, 1.0, 1.0, 1.0, 1.0, 1.0, 1.0, 1.0, 1.0, 1.0, 1.0, 1.0, 1.0, 1.0, 1.0, 1.0, 1.0, 1.0, 1.0, 1.0, 1.0, 1.0, 1.0, 1.0, 1.0, 1.0, 1.0, 1.0, 1.0, 1.0, 1.0, 1.0, 1.0, 1.0, 1.0, 1.0, 1.0, 1.0, 1.0, 1.0, 1.0, 1.0, 1.0, 1.0, 1.0, 1.0, 1.0, 1.0, 1.0, 1.0, 1.0, 1.0, 1.0, 1.0, 1.0, 1.0, 1.0, 1.0, 1.0, 1.0, 1.0, 1.0, 1.0, 1.0, 1.0, 1.0, 1.0, 1.0, 1.0, 1.0, 1.0, 1.0, 1.0, 1.0, 1.0, 1.0, 1.0, 1.0, 1.0, 1.0, 1.0, 1.0, 1.0, 1.0, 1.0, 1.0, 1.0, 1.0, 1.0, 1.0, 1.0, 1.0, 1.0, 1.0, 1.0, 1.0, 1.0, 1.0, 1.0, 1.0, 1.0, 1.0, 1.0, 1.0, 1.0, 1.0, 1.0, 1.0, 1.0, 1.0, 1.0, 1.0, 1.0, 1.0, 1.0, 1.0, 1.0, 1.0, 1.0, 1.0, 1.0, 1.0, 1.0, 1.0, 1.0, 1.0, 1.0, 1.0, 1.0, 1.0, 1.0, 1.0, 1.0, 1.0, 1.0, 1.0, 1.0, 1.0, 1.0, 1.0, 1.0, 1.0, 1.0, 1.0, 1.0, 1.0, 1.0, 1.0, 1.0, 1.0, 1.0, 1.0, 1.0, 1.0, 1.0, 1.0, 1.0, 1.0, 1.0, 1.0, 1.0, 1.0, 1.0, 1.0, 1.0, 1.0, 1.0, 1.0, 1.0, 1.0, 1.0, 1.0, 1.0, 1.0, 1.0, 1.0, 1.0, 1.0, 1.0, 1.0, 1.0, 1.0, 1.0, 1.0, 1.0, 1.0, 1.0, 1.0, 1.0, 1.0, 1.0, 1.0, 1.0, 1.0, 1.0, 1.0, 1.0, 1.0, 1.0, 1.0, 1.0, 1.0, 1.0, 1.0, 1.0, 1.0, 1.0, 1.0, 1.0, 1.0, 1.0, 1.0, 1.0, 1.0, 1.0, 1.0, 1.0, 1.0, 1.0, 1.0, 1.0, 1.0, 1.0, 1.0, 1.0, 1.0, 1.0, 1.0, 1.0, 1.0, 1.0, 1.0, 1.0, 1.0, 1.0, 1.0, 1.0, 1.0, 1.0, 1.0, 1.0, 1.0, 1.0, 1.0, 1.0, 1.0, 1.0, 1.0, 1.0, 1.0, 1.0, 1.0, 1.0, 1.0, 1.0, 1.0, 1.0, 1.0, 1.0, 1.0, 1.0, 1.0, 1.0, 1.0, 1.0, 1.0, 1.0, 1.0, 1.0, 1.0, 1.0, 1.0, 1.0, 1.0, 1.0, 1.0, 1.0, 1.0, 1.0, 1.0, 1.0, 1.0, 1.0, 1.0, 1.0, 1.0, 1.0, 1.0, 1.0, 1.0, 1.0, 1.0, 1.0, 1.0, 1.0, 1.0, 1.0, 1.0, 1.0, 1.0, 1.0, 1.0, 1.0, 1.0, 1.0, 1.0, 1.0, 1.0, 1.0, 1.0, 1.0, 1.0, 1.0, 1.0, 1.0, 1.0, 1.0, 1.0, 1.0, 1.0, 1.0, 1.0, 1.0, 1.0, 1.0, 1.0, 1.0, 1.0, 1.0, 1.0, 1.0, 1.0, 1.0, 1.0, 1.0, 1.0, 1.0, 1.0, 1.0, 1.0, 1.0, 1.0, 1.0, 1.0, 1.0, 1.0, 1.0, 1.0, 1.0, 1.0, 1.0, 1.0, 1.0, 1.0, 1.0, 1.0, 1.0, 1.0, 1.0, 1.0, 1.0, 1.0, 1.0, 1.0, 1.0, 1.0, 1.0, 1.0, 1.0, 1.0, 1.0, 1.0, 1.0, 1.0, 1.0, 1.0, 1.0, 1.0, 1.0, 1.0, 1.0, 1.0, 1.0, 1.0, 1.0, 1.0, 1.0, 1.0, 1.0, 1.0, 1.0, 1.0, 1.0, 1.0, 1.0, 1.0, 1.0, 1.0, 1.0, 1.0, 1.0, 1.0, 1.0, 1.0, 1.0, 1.0, 1.0, 1.0, 1.0, 1.0, 1.0, 1.0, 1.0, 1.0, 1.0, 1.0, 1.0, 1.0, 1.0, 1.0, 1.0, 1.0, 1.0, 1.0, 1.0, 1.0, 1.0, 1.0, 1.0, 1.0, 1.0, 1.0, 1.0, 1.0, 1.0, 1.0, 1.0, 1.0, 1.0, 1.0, 1.0, 1.0, 1.0, 1.0, 1.0, 1.0, 1.0, 1.0, 1.0, 1.0, 1.0, 1.0, 1.0, 1.0, 1.0, 1.0, 1.0, 1.0, 1.0, 1.0, 1.0, 1.0, 1.0, 1.0, 1.0, 1.0, 1.0, 1.0, 1.0, 1.0, 1.0, 1.0, 1.0, 1.0, 1.0, 1.0, 1.0, 1.0, 1.0, 1.0, 1.0, 1.0, 1.0, 1.0, 1.0, 1.0, 1.0, 1.0, 1.0, 1.0, 1.0, 1.0, 1.0, 1.0, 1.0, 1.0, 1.0, 1.0, 1.0, 1.0, 1.0, 1.0, 1.0, 1.0, 1.0, 1.0, 1.0, 1.0, 1.0, 1.0, 1.0, 1.0, 1.0, 1.0, 1.0, 1.0, 1.0, 1.0, 1.0, 1.0, 1.0, 1.0, 1.0, 1.0, 1.0, 1.0, 1.0, 1.0, 1.0, 1.0, 1.0, 1.0, 1.0, 1.0, 1.0, 1.0, 1.0, 1.0, 1.0, 1.0, 1.0, 1.0, 1.0, 1.0, 1.0, 1.0, 1.0, 1.0, 1.0, 1.0, 1.0, 1.0, 1.0, 1.0, 1.0, 1.0, 1.0, 1.0, 1.0, 1.0, 1.0, 1.0, 1.0, 1.0, 1.0, 1.0, 1.0, 1.0, 1.0, 1.0, 1.0, 1.0, 1.0, 1.0, 1.0, 1.0, 1.0, 1.0, 1.0, 1.0, 1.0, 1.0, 1.0, 1.0, 1.0, 1.0, 1.0, 1.0, 1.0, 1.0, 1.0, 1.0, 1.0, 1.0, 1.0, 1.0, 1.0, 1.0, 1.0, 1.0, 1.0, 1.0, 1.0, 1.0, 1.0, 1.0, 1.0, 1.0, 1.0, 1.0, 1.0, 1.0, 1.0, 1.0, 1.0, 1.0, 1.0, 1.0, 1.0, 1.0, 1.0, 1.0, 1.0, 1.0, 1.0, 1.0, 1.0, 1.0, 1.0, 1.0, 1.0, 1.0, 1.0, 1.0, 1.0, 1.0, 1.0, 1.0, 1.0, 1.0, 1.0, 1.0, 1.0, 1.0, 1.0, 1.0, 1.0, 1.0, 1.0, 1.0, 1.0, 1.0, 1.0, 1.0, 1.0, 1.0, 1.0, 1.0, 1.0, 1.0, 1.0, 1.0, 1.0, 1.0, 1.0, 1.0, 1.0, 1.0, 1.0, 1.0, 1.0, 1.0, 1.0, 1.0, 1.0, 1.0, 1.0, 1.0, 1.0, 1.0, 1.0, 1.0, 1.0, 1.0, 1.0, 1.0, 1.0, 1.0, 1.0, 1.0, 1.0, 1.0, 1.0, 1.0, 1.0, 1.0, 1.0, 1.0, 1.0, 1.0, 1.0, 1.0, 1.0, 1.0, 1.0, 1.0, 1.0, 1.0, 1.0, 1.0, 1.0, 1.0, 1.0, 1.0, 1.0, 1.0, 1.0, 1.0, 1.0, 1.0, 1.0, 1.0, 1.0, 1.0, 1.0, 1.0, 1.0, 1.0, 1.0, 1.0, 1.0, 1.0, 1.0, 1.0, 1.0, 1.0, 1.0, 1.0, 1.0, 1.0, 1.0, 1.0, 1.0, 1.0, 1.0, 1.0, 1.0, 1.0, 1.0, 1.0, 1.0, 1.0, 1.0, 1.0, 1.0, 1.0, 1.0, 1.0, 1.0, 1.0, 1.0, 1.0, 1.0, 1.0, 1.0, 1.0, 1.0, 1.0, 1.0, 1.0, 1.0, 1.0, 1.0, 1.0, 1.0, 1.0, 1.0, 1.0, 1.0, 1.0, 1.0, 1.0, 1.0, 1.0, 1.0, 1.0, 1.0, 1.0, 1.0, 1.0, 1.0, 1.0, 1.0, 1.0, 1.0, 1.0, 1.0, 1.0, 1.0, 1.0, 1.0, 1.0, 1.0, 1.0, 1.0, 1.0, 1.0, 1.0, 1.0, 1.0, 1.0, 1.0, 1.0, 1.0, 1.0, 1.0, 1.0, 1.0, 1.0, 1.0, 1.0, 1.0, 1.0, 1.0, 1.0, 1.0, 1.0, 1.0, 1.0, 1.0, 1.0, 1.0, 1.0, 1.0, 1.0, 1.0, 1.0, 1.0, 1.0, 1.0, 1.0, 1.0, 1.0, 1.0, 1.0, 1.0, 1.0, 1.0, 1.0, 1.0, 1.0, 1.0, 1.0, 1.0, 1.0, 1.0, 1.0, 1.0, 1.0, 1.0, 1.0, 1.0, 1.0, 1.0, 1.0, 1.0, 1.0, 1.0, 1.0, 1.0, 1.0, 1.0, 1.0, 1.0, 1.0, 1.0, 1.0, 1.0, 1.0, 1.0, 1.0, 1.0, 1.0, 1.0, 1.0, 1.0, 1.0, 1.0, 1.0, 1.0, 1.0, 1.0, 1.0, 1.0, 1.0, 1.0, 1.0, 1.0, 1.0, 1.0, 1.0, 1.0, 1.0, 1.0, 1.0, 1.0, 1.0, 1.0, 1.0, 1.0, 1.0, 1.0, 1.0, 1.0, 1.0, 1.0, 1.0, 1.0, 1.0, 1.0, 1.0, 1.0, 1.0, 1.0, 1.0, 1.0, 1.0, 1.0, 1.0, 1.0, 1.0, 1.0, 1.0, 1.0, 1.0, 1.0, 1.0, 1.0, 1.0, 1.0, 1.0, 1.0, 1.0, 1.0, 1.0, 1.0, 1.0, 1.0, 1.0, 1.0, 1.0, 1.0, 1.0, 1.0, 1.0, 1.0, 1.0, 1.0, 1.0, 1.0, 1.0, 1.0, 1.0, 1.0, 1.0, 1.0, 1.0, 1.0, 1.0, 1.0, 1.0, 1.0, 1.0, 1.0, 1.0, 1.0, 1.0, 1.0, 1.0, 1.0, 1.0, 1.0, 1.0, 1.0, 1.0, 1.0, 1.0, 1.0, 1.0, 1.0, 1.0, 1.0, 1.0, 1.0, 1.0, 1.0, 1.0, 1.0, 1.0, 1.0, 1.0, 1.0, 1.0, 1.0, 1.0, 1.0, 1.0, 1.0, 1.0, 1.0, 1.0, 1.0, 1.0, 1.0, 1.0, 1.0, 1.0, 1.0, 1.0, 1.0, 1.0, 1.0, 1.0, 1.0, 1.0, 1.0, 1.0, 1.0, 1.0, 1.0, 1.0, 1.0, 1.0, 1.0, 1.0, 1.0, 1.0, 1.0, 1.0, 1.0, 1.0, 1.0, 1.0, 1.0, 1.0, 1.0, 1.0, 1.0, 1.0, 1.0, 1.0, 1.0, 1.0, 1.0, 1.0, 1.0, 1.0, 1.0, 1.0, 1.0, 1.0, 1.0, 1.0, 1.0, 1.0, 1.0, 1.0, 1.0, 1.0, 1.0, 1.0, 1.0, 1.0, 1.0, 1.0, 1.0, 1.0, 1.0, 1.0, 1.0, 1.0, 1.0, 1.0, 1.0, 1.0, 1.0, 1.0, 1.0, 1.0, 1.0, 1.0, 1.0, 1.0, 1.0, 1.0, 1.0, 1.0, 1.0, 1.0, 1.0, 1.0, 1.0, 1.0, 1.0, 1.0, 1.0, 1.0, 1.0, 1.0, 1.0, 1.0, 1.0, 1.0, 1.0, 1.0, 1.0, 1.0, 1.0, 1.0, 1.0, 1.0, 1.0, 1.0, 1.0, 1.0, 1.0, 1.0, 1.0, 1.0, 1.0, 1.0, 1.0, 1.0, 1.0, 1.0, 1.0, 1.0, 1.0, 1.0, 1.0, 1.0, 1.0, 1.0, 1.0, 1.0, 1.0, 1.0, 1.0, 1.0, 1.0, 1.0, 1.0, 1.0, 1.0, 1.0, 1.0, 1.0, 1.0, 1.0, 1.0, 1.0, 1.0, 1.0, 1.0, 1.0, 1.0, 1.0, 1.0, 1.0, 1.0, 1.0, 1.0, 1.0, 1.0, 1.0, 1.0, 1.0, 1.0, 1.0, 1.0, 1.0, 1.0, 1.0, 1.0, 1.0, 1.0, 1.0, 1.0, 1.0, 1.0, 1.0, 1.0, 1.0, 1.0, 1.0, 1.0, 1.0, 1.0, 1.0, 1.0, 1.0, 1.0, 1.0, 1.0, 1.0, 1.0, 1.0, 1.0, 1.0, 1.0, 1.0, 1.0, 1.0, 1.0, 1.0, 1.0, 1.0, 1.0, 1.0, 1.0, 1.0, 1.0, 1.0, 1.0, 1.0, 1.0, 1.0, 1.0, 1.0, 1.0, 1.0, 1.0, 1.0, 1.0, 1.0, 1.0, 1.0, 1.0, 1.0, 1.0, 1.0, 1.0, 1.0, 1.0, 1.0, 1.0, 1.0, 1.0, 1.0, 1.0, 1.0, 1.0, 1.0, 1.0, 1.0, 1.0, 1.0, 1.0, 1.0, 1.0, 1.0, 1.0, 1.0, 1.0, 1.0, 1.0, 1.0, 1.0, 1.0, 1.0, 1.0, 1.0, 1.0, 1.0, 1.0, 1.0, 1.0, 1.0, 1.0, 1.0, 1.0, 1.0, 1.0, 1.0, 1.0, 1.0, 1.0, 1.0, 1.0, 1.0, 1.0, 1.0, 1.0, 1.0, 1.0, 1.0, 1.0, 1.0, 1.0, 1.0, 1.0, 1.0, 1.0, 1.0, 1.0, 1.0, 1.0, 1.0, 1.0, 1.0, 1.0, 1.0, 1.0, 1.0, 1.0, 1.0, 1.0, 1.0, 1.0, 1.0, 1.0, 1.0, 1.0, 1.0, 1.0, 1.0, 1.0, 1.0, 1.0, 1.0, 1.0, 1.0, 1.0, 1.0, 1.0, 1.0, 1.0, 1.0, 1.0, 1.0, 1.0, 1.0, 1.0, 1.0, 1.0, 1.0, 1.0, 1.0, 1.0, 1.0, 1.0, 1.0, 1.0, 1.0, 1.0, 1.0, 1.0, 1.0, 1.0, 1.0, 1.0, 1.0, 1.0, 1.0, 1.0, 1.0, 1.0, 1.0, 1.0, 1.0, 1.0, 1.0, 1.0, 1.0, 1.0, 1.0, 1.0, 1.0, 1.0, 1.0, 1.0, 1.0, 1.0, 1.0, 1.0, 1.0, 1.0, 1.0, 1.0, 1.0, 1.0, 1.0, 1.0, 1.0, 1.0, 1.0, 1.0, 1.0, 1.0, 1.0, 1.0, 1.0, 1.0, 1.0, 1.0, 1.0, 1.0, 1.0, 1.0, 1.0, 1.0, 1.0, 1.0, 1.0, 1.0, 1.0, 1.0, 1.0, 1.0, 1.0, 1.0, 1.0, 1.0, 1.0, 1.0, 1.0, 1.0, 1.0, 1.0, 1.0, 1.0, 1.0, 1.0, 1.0, 1.0, 1.0, 1.0, 1.0, 1.0, 1.0, 1.0, 1.0, 1.0, 1.0, 1.0, 1.0, 1.0, 1.0, 1.0, 1.0, 1.0, 1.0, 1.0, 1.0, 1.0, 1.0, 1.0, 1.0, 1.0, 1.0, 1.0, 1.0, 1.0, 1.0, 1.0, 1.0, 1.0, 1.0, 1.0, 1.0, 1.0, 1.0, 1.0, 1.0, 1.0, 1.0, 1.0, 1.0, 1.0, 1.0, 1.0, 1.0, 1.0, 1.0, 1.0, 1.0, 1.0, 1.0, 1.0, 1.0, 1.0, 1.0, 1.0, 1.0, 1.0, 1.0, 1.0, 1.0, 1.0, 1.0, 1.0, 1.0, 1.0, 1.0, 1.0, 1.0, 1.0, 1.0, 1.0, 1.0, 1.0, 1.0, 1.0, 1.0, 1.0, 1.0, 1.0, 1.0, 1.0, 1.0, 1.0, 1.0, 1.0, 1.0, 1.0, 1.0, 1.0, 1.0, 1.0, 1.0, 1.0, 1.0, 1.0, 1.0, 1.0, 1.0, 1.0])
me_wooden_shutters_mid.materials.append(mat_orange)
me_wooden_shutters_mid.materials.append(mat_window)
me_wooden_shutters_mid.materials.append(mat_black)
me_wooden_shutters_mid.use_remesh_preserve_volume = False
me_wooden_shutters_mid.use_remesh_preserve_attributes = False
me_wooden_shutters_mid.use_mirror_vertex_groups = False
me_wooden_shutters_mid.use_paint_bone_selection = False
me_wooden_shutters_mid.use_paint_mask = True
me_wooden_shutters_mid.update()
arm_armature = bpy.data.armatures.new('Armature')  # bones are not reproduced

# ---- objects
ob_wooden_shutters_mid_01 = bpy.data.objects.new('Wooden_shutters_mid_01', me_wooden_shutters_mid)
ob_armature_wooden_shutters_mid_01 = bpy.data.objects.new('Armature_Wooden_shutters_mid_01', arm_armature)

# ---- transforms, parenting, visibility, modifiers, constraints
ob_wooden_shutters_mid_01.location = (0.0, 0.0, 0.0)
ob_wooden_shutters_mid_01.lineart.crease_threshold = 0.0
_vg = ob_wooden_shutters_mid_01.vertex_groups.new(name='Main')
_vg.add([2, 3, 4, 5, 6, 7, 8, 9, 10, 11, 12, 13, 14, 15, 16, 17, 18, 19, 20, 21, 22, 23, 24, 25, 26, 27, 28, 29, 30, 31, 32, 33, 34, 35, 36, 37, 38, 39, 40, 41, 42, 43, 44, 45, 46, 47, 48, 49, 170, 171, 172, 173, 174, 175, 176, 177, 178, 179, 180, 181, 182, 183, 184, 185, 186, 187, 188, 189, 190, 191, 192, 193, 194, 195, 196, 197, 198, 199, 200, 201, 202, 203, 204, 205, 206, 207, 208, 209, 210, 211, 212, 213, 214, 215, 216, 217, 254, 255, 256, 257, 258, 259, 260, 261, 262, 263, 264, 265, 266, 267, 268, 269, 270, 271, 272, 273, 274, 275, 276, 277, 278, 279, 280, 281, 282, 283, 284, 285, 286, 287, 288, 289, 290, 291, 292, 293, 294, 295, 296, 297, 298, 299, 300, 301, 420, 421, 422, 423, 424, 425, 426, 427, 428, 429, 430, 431, 432, 433, 434, 435, 436, 437, 438, 439, 440, 441, 442, 443, 444, 445, 446, 447, 448, 449, 450, 451, 452, 453, 454, 455, 456, 457, 458, 459, 460, 461, 462, 463, 464, 465, 466, 467], 1.0, 'REPLACE')
_vg = ob_wooden_shutters_mid_01.vertex_groups.new(name='Door.L')
_vg.add([0, 1, 50, 51, 52, 53, 54, 55, 56, 57, 58, 59, 60, 61, 62, 63, 64, 65, 66, 67, 68, 69, 70, 71, 72, 73, 74, 75, 76, 77, 78, 79, 80, 81, 82, 83, 84, 85, 86, 87, 88, 89, 90, 91, 92, 93, 94, 95, 96, 97, 98, 99, 100, 101, 102, 103, 104, 105, 106, 107, 108, 109, 110, 111, 112, 113, 114, 115, 116, 117, 118, 119, 120, 121, 122, 123, 124, 125, 126, 127, 128, 129, 130, 131, 132, 133, 134, 135, 136, 137, 138, 139, 140, 141, 142, 143, 144, 145, 146, 147, 148, 149, 150, 151, 152, 153, 154, 155, 156, 157, 158, 159, 160, 161, 162, 163, 164, 165, 166, 167, 168, 169, 218, 219, 220, 221, 222, 223, 224, 225, 226, 227, 228, 229, 230, 231, 232, 233, 234, 235, 236, 237, 238, 239, 240, 241, 242, 243, 244, 245, 246, 247, 248, 249, 504, 505, 506, 507, 508, 509, 510, 511, 512, 513, 514, 515, 524, 525, 526, 527, 528, 529, 530, 531, 532, 533, 534, 535, 536, 537, 538, 539, 540, 541, 542, 543, 544, 545, 546, 547, 548, 549, 550, 551, 552, 553, 554, 555, 556, 557, 558, 559, 560, 561, 562, 563, 564, 565, 566, 567, 568, 569, 570, 571, 572, 573, 574, 575, 576, 577, 578, 579], 1.0, 'REPLACE')
_vg = ob_wooden_shutters_mid_01.vertex_groups.new(name='Door.R')
_vg.add([250, 251, 252, 253, 302, 303, 304, 305, 306, 307, 308, 309, 310, 311, 312, 313, 314, 315, 316, 317, 318, 319, 320, 321, 322, 323, 324, 325, 326, 327, 328, 329, 330, 331, 332, 333, 334, 335, 336, 337, 338, 339, 340, 341, 342, 343, 344, 345, 346, 347, 348, 349, 350, 351, 352, 353, 354, 355, 356, 357, 358, 359, 360, 361, 362, 363, 364, 365, 366, 367, 368, 369, 370, 371, 372, 373, 374, 375, 376, 377, 378, 379, 380, 381, 382, 383, 384, 385, 386, 387, 388, 389, 390, 391, 392, 393, 394, 395, 396, 397, 398, 399, 400, 401, 402, 403, 404, 405, 406, 407, 408, 409, 410, 411, 412, 413, 414, 415, 416, 417, 418, 419, 468, 469, 470, 471, 472, 473, 474, 475, 476, 477, 478, 479, 480, 481, 482, 483, 484, 485, 486, 487, 488, 489, 490, 491, 492, 493, 494, 495, 496, 497, 498, 499, 500, 501, 502, 503, 516, 517, 518, 519, 520, 521, 522, 523, 580, 581, 582, 583, 584, 585, 586, 587, 588, 589, 590, 591, 592, 593, 594, 595, 596, 597, 598, 599, 600, 601, 602, 603, 604, 605, 606, 607, 608, 609, 610, 611, 612, 613, 614, 615, 616, 617, 618, 619, 620, 621, 622, 623, 624, 625, 626, 627, 628, 629, 630, 631, 632, 633, 634, 635], 1.0, 'REPLACE')
_m = ob_wooden_shutters_mid_01.modifiers.new('Bevel', 'BEVEL')
_m.width = 0.0015
_m.width_pct = 0.0015
_m.segments = 2
_m.spread = 0.0
_m = ob_wooden_shutters_mid_01.modifiers.new('Armature', 'ARMATURE')
_m.object = ob_armature_wooden_shutters_mid_01
_m.use_deform_preserve_volume = True
_m = ob_wooden_shutters_mid_01.modifiers.new('Auto Smooth', 'NODES')
_m.node_group = ng_auto_smooth
_gi = [s.identifier for s in ng_auto_smooth.interface.items_tree if s.item_type == 'SOCKET' and s.in_out == 'INPUT']
_m[_gi[1]] = 0.7854  # Angle
ob_armature_wooden_shutters_mid_01.location = (0.0, 0.0, 0.0)
ob_armature_wooden_shutters_mid_01.lineart.crease_threshold = 0.0

# ---- collection membership
col_collection_1.objects.link(ob_wooden_shutters_mid_01)
col_collection_2.objects.link(ob_armature_wooden_shutters_mid_01)

# ---- scene / render settings (as saved in the file)
scene.frame_start = 0; scene.frame_end = 250; scene.frame_set(0)
scene.render.engine = 'BLENDER_EEVEE_NEXT'
scene.render.resolution_percentage = 50
scene.render.dither_intensity = 0.0
scene.cycles.use_denoising = False
scene.cycles.samples = 128
scene.cycles.sampling_pattern = 'TABULATED_SOBOL'
scene.cycles.use_adaptive_sampling = False
scene.cycles.use_light_tree = False
scene.view_settings.view_transform = 'Standard'
bpy.context.view_layer.update()

# ---- added for rendering (the .blend has no active camera and no usable light): camera, sun
cam_auto = bpy.data.cameras.new('AutoCamera')
cam_auto.lens = 50.0
cam_auto.sensor_width = 36.0
cam_auto.clip_end = 1000.0
ob_auto_camera = bpy.data.objects.new('AutoCamera', cam_auto)
scene.collection.objects.link(ob_auto_camera)
ob_auto_camera.location = (2.13523, -2.53263, 1.68142)
ob_auto_camera.rotation_euler = (1.09748, -7.21219e-08, 0.694738)
scene.camera = ob_auto_camera
light_auto_sun = bpy.data.lights.new('AutoSun', 'SUN')
light_auto_sun.energy = 3.0
light_auto_sun.angle = 0.0523599
ob_auto_sun = bpy.data.objects.new('AutoSun', light_auto_sun)
scene.collection.objects.link(ob_auto_sun)
ob_auto_sun.rotation_euler = (0.872665, 0.174533, 0.523599)
bpy.context.view_layer.update()
